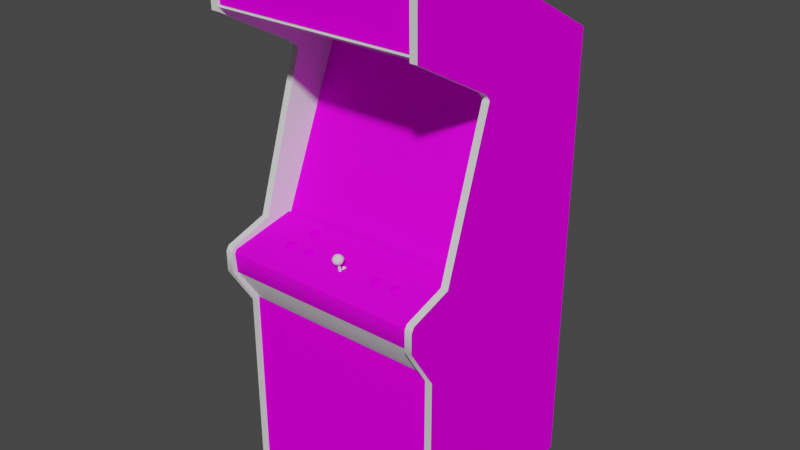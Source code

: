# Source: rainbow.blend  (saved by Blender 2.93.20; exported with 4.5.12 LTS)
import bpy
from mathutils import Matrix  # noqa: F401  (used for matrix-valued properties, if any)

bpy.ops.wm.read_factory_settings(use_empty=True)
scene = bpy.context.scene
scene.name = 'Scene'

# ---- images (referenced by path relative to the original .blend; pixels are not part of the script)
import os
ASSET_DIR = os.environ.get("B2B_ASSET_DIR", "")  # directory of the original .blend (textures are referenced by path, not embedded)
HERE = os.path.dirname(os.path.abspath(__file__))  # packed textures are extracted next to this script under _unpacked/

def load_image(name, relpath, width, height, colorspace="sRGB"):
    """Load a texture the original file referenced (path relative to the .blend, or extracted next to this script)."""
    p = next((c for c in (os.path.join(HERE, relpath), os.path.join(ASSET_DIR, relpath)) if relpath and os.path.exists(c)), "")
    if p:
        img = bpy.data.images.load(p, check_existing=True)
        img.name = name
    else:  # same state as the original file: an image datablock whose file is absent (Cycles renders it pink)
        img = bpy.data.images.new(name, width, height)
        img.source = "FILE"
        img.filepath = "//" + (relpath or name)
    img.colorspace_settings.name = colorspace
    return img
img_rainbowmarqueemap_tiff = load_image('rainbowmarqueemap.TIFF', 'rainbowmarqueemap.TIFF', 1024, 1024, 'sRGB')
img_rainbowmonitormap_tiff = load_image('rainbowmonitormap.TIFF', 'rainbowmonitormap.TIFF', 1024, 1024, 'sRGB')
img_rainbowbezelmap_tiff = load_image('rainbowbezelmap.TIFF', 'rainbowbezelmap.TIFF', 1024, 1024, 'sRGB')
img_rainbowbuttoncoloursmap_tiff = load_image('rainbowbuttoncoloursmap.TIFF', 'rainbowbuttoncoloursmap.TIFF', 1024, 1024, 'sRGB')
img_rainbowcoindoormap_tiff = load_image('rainbowcoindoormap.TIFF', 'rainbowcoindoormap.TIFF', 1024, 1024, 'sRGB')
img_rainbowcpomap_tiff = load_image('rainbowcpomap.TIFF', 'rainbowcpomap.TIFF', 1024, 1024, 'sRGB')
img_rainbowsideleftoutmap_tiff = load_image('rainbowsideleftoutmap.TIFF', 'rainbowsideleftoutmap.TIFF', 1024, 1024, 'sRGB')
img_rainbowsiderightoutmap_tiff = load_image('rainbowsiderightoutmap.TIFF', 'rainbowsiderightoutmap.TIFF', 1024, 1024, 'sRGB')

# ---- materials (node trees are filled in below, after node groups)
mat_rainbowmarqueeart = bpy.data.materials.new('rainbowmarqueeart')
mat_rainbowmarqueeart.use_transparent_shadow = False
mat_rainbowmarqueeart.roughness = 0.9623
mat_rainbowmarqueeart.specular_intensity = 0.0
mat_rainbowmonitorart = bpy.data.materials.new('rainbowmonitorart')
mat_rainbowmonitorart.use_transparent_shadow = False
mat_rainbowmonitorart.roughness = 0.8807
mat_rainbowmonitorart.specular_intensity = 0.0
mat_rainbowblack = bpy.data.materials.new('rainbowblack')
mat_rainbowblack.use_transparent_shadow = False
mat_rainbowblack.roughness = 0.8807
mat_rainbowblack.specular_intensity = 0.08627
mat_rainbowbezelart = bpy.data.materials.new('rainbowbezelart')
mat_rainbowbezelart.use_transparent_shadow = False
mat_rainbowbezelart.roughness = 0.8807
mat_rainbowbezelart.specular_intensity = 0.08627
mat_rainbowbuttoncolours = bpy.data.materials.new('rainbowbuttoncolours')
mat_rainbowbuttoncolours.use_transparent_shadow = False
mat_rainbowbuttoncolours.roughness = 0.8807
mat_rainbowbuttoncolours.specular_intensity = 0.0
mat_rainbowcoindoorart = bpy.data.materials.new('rainbowcoindoorart')
mat_rainbowcoindoorart.use_transparent_shadow = False
mat_rainbowcoindoorart.roughness = 0.8807
mat_rainbowcoindoorart.specular_intensity = 0.0
mat_rainbowcpoart = bpy.data.materials.new('rainbowcpoart')
mat_rainbowcpoart.use_transparent_shadow = False
mat_rainbowcpoart.roughness = 0.8807
mat_rainbowcpoart.specular_intensity = 0.08627
mat_rainbowbuttonred = bpy.data.materials.new('rainbowbuttonred')
mat_rainbowbuttonred.use_transparent_shadow = False
mat_rainbowbuttonred.roughness = 0.7934
mat_rainbowbuttonred.specular_intensity = 0.6275
mat_rainbowjoystickstemblack = bpy.data.materials.new('rainbowjoystickstemblack')
mat_rainbowjoystickstemblack.use_transparent_shadow = False
mat_rainbowjoystickstemblack.roughness = 0.7934
mat_rainbowjoystickstemblack.specular_intensity = 0.6275
mat_rainbowsideleftout = bpy.data.materials.new('rainbowsideleftout')
mat_rainbowsideleftout.use_transparent_shadow = False
mat_rainbowsideleftout.roughness = 0.8807
mat_rainbowsideleftout.specular_intensity = 0.0
mat_rainbowsideleftin = bpy.data.materials.new('rainbowsideleftin')
mat_rainbowsideleftin.use_transparent_shadow = False
mat_rainbowsideleftin.roughness = 0.8807
mat_rainbowsideleftin.specular_intensity = 0.08627
mat_rainbowtmoldleft = bpy.data.materials.new('rainbowtmoldleft')
mat_rainbowtmoldleft.use_transparent_shadow = False
mat_rainbowtmoldleft.roughness = 0.8807
mat_rainbowtmoldleft.specular_intensity = 0.6275
mat_rainbowsiderightin = bpy.data.materials.new('rainbowsiderightin')
mat_rainbowsiderightin.use_transparent_shadow = False
mat_rainbowsiderightin.roughness = 0.8807
mat_rainbowsiderightin.specular_intensity = 0.08627
mat_rainbowsiderightout = bpy.data.materials.new('rainbowsiderightout')
mat_rainbowsiderightout.use_transparent_shadow = False
mat_rainbowsiderightout.roughness = 0.8807
mat_rainbowsiderightout.specular_intensity = 0.0
mat_rainbowtmoldright = bpy.data.materials.new('rainbowtmoldright')
mat_rainbowtmoldright.use_transparent_shadow = False
mat_rainbowtmoldright.roughness = 0.8807
mat_rainbowtmoldright.specular_intensity = 0.6275

# ---- node groups
ng_auto_smooth = bpy.data.node_groups.new('Auto Smooth', 'GeometryNodeTree')
_s = ng_auto_smooth.interface.new_socket(name='Geometry', in_out='OUTPUT', socket_type='NodeSocketGeometry')
_s = ng_auto_smooth.interface.new_socket(name='Geometry', in_out='INPUT', socket_type='NodeSocketGeometry')
_s = ng_auto_smooth.interface.new_socket(name='Angle', in_out='INPUT', socket_type='NodeSocketFloat')
_s.subtype = 'ANGLE'
_s.min_value = 0.0
_s.max_value = 3.142
ng_auto_smooth.is_modifier = True
_N = ng_auto_smooth.nodes; _L = ng_auto_smooth.links
n0 = _N.new('NodeGroupOutput'); n0.name = 'Group Output'; n0.location = (480, -100)
n1 = _N.new('NodeGroupInput'); n1.name = 'Group Input'; n1.location = (-420, -300)
n2 = _N.new('NodeGroupInput'); n2.name = 'Group Input.001'; n2.location = (-60, -100)
n3 = _N.new('GeometryNodeSetShadeSmooth'); n3.name = 'Set Shade Smooth'; n3.location = (120, -100)
n3.domain = 'EDGE'
n4 = _N.new('GeometryNodeSetShadeSmooth'); n4.name = 'Set Shade Smooth.001'; n4.location = (300, -100)
n5 = _N.new('GeometryNodeInputMeshEdgeAngle'); n5.name = 'Edge Angle'; n5.location = (-420, -220)
n6 = _N.new('GeometryNodeInputEdgeSmooth'); n6.name = 'Is Edge Smooth'; n6.location = (-60, -160)
n7 = _N.new('GeometryNodeInputShadeSmooth'); n7.name = 'Is Face Smooth'; n7.location = (-240, -340)
n8 = _N.new('FunctionNodeBooleanMath'); n8.name = 'Boolean Math'; n8.location = (-60, -220)
n9 = _N.new('FunctionNodeCompare'); n9.name = 'Compare'; n9.location = (-240, -180)
n9.operation = 'LESS_EQUAL'
_L.new(n5.outputs[0], n9.inputs[0])
_L.new(n4.outputs[0], n0.inputs[0])
_L.new(n1.outputs[1], n9.inputs[1])
_L.new(n9.outputs[0], n8.inputs[0])
_L.new(n7.outputs[0], n8.inputs[1])
_L.new(n2.outputs[0], n3.inputs[0])
_L.new(n6.outputs[0], n3.inputs[1])
_L.new(n3.outputs[0], n4.inputs[0])
_L.new(n8.outputs[0], n3.inputs[2])
n0.is_active_output = True

# ---- material node trees
mat_rainbowmarqueeart.use_nodes = True; mat_rainbowmarqueeart.node_tree.nodes.clear()
_N = mat_rainbowmarqueeart.node_tree.nodes; _L = mat_rainbowmarqueeart.node_tree.links
n0 = _N.new('ShaderNodeBsdfPrincipled'); n0.name = 'Principled BSDF'; n0.location = (10, 300)
n0.distribution = 'GGX'
n0.subsurface_method = 'BURLEY'
n0.inputs[2].default_value = 0.9623
n0.inputs[3].default_value = 1.45
n0.inputs[13].default_value = 0.0
n0.inputs[27].default_value = (0.0, 0.0, 0.0, 1.0)
n0.inputs[28].default_value = 1.0
n1 = _N.new('ShaderNodeOutputMaterial'); n1.name = 'Material Output'; n1.location = (300, 300)
n2 = _N.new('ShaderNodeTexImage'); n2.name = 'Image Texture'; n2.location = (-300, 600)
n2.image = img_rainbowmarqueemap_tiff
_L.new(n0.outputs[0], n1.inputs[0])
_L.new(n2.outputs[0], n0.inputs[0])
n1.is_active_output = True
mat_rainbowmonitorart.use_nodes = True; mat_rainbowmonitorart.node_tree.nodes.clear()
_N = mat_rainbowmonitorart.node_tree.nodes; _L = mat_rainbowmonitorart.node_tree.links
n0 = _N.new('ShaderNodeBsdfPrincipled'); n0.name = 'Principled BSDF'; n0.location = (10, 300)
n0.distribution = 'GGX'
n0.subsurface_method = 'BURLEY'
n0.inputs[2].default_value = 0.8807
n0.inputs[3].default_value = 1.45
n0.inputs[13].default_value = 0.0
n0.inputs[27].default_value = (0.0, 0.0, 0.0, 1.0)
n0.inputs[28].default_value = 1.0
n1 = _N.new('ShaderNodeOutputMaterial'); n1.name = 'Material Output'; n1.location = (300, 300)
n2 = _N.new('ShaderNodeTexImage'); n2.name = 'Image Texture'; n2.location = (-300, 600)
n2.image = img_rainbowmonitormap_tiff
_L.new(n0.outputs[0], n1.inputs[0])
_L.new(n2.outputs[0], n0.inputs[0])
n1.is_active_output = True
mat_rainbowblack.use_nodes = True; mat_rainbowblack.node_tree.nodes.clear()
_N = mat_rainbowblack.node_tree.nodes; _L = mat_rainbowblack.node_tree.links
n0 = _N.new('ShaderNodeBsdfPrincipled'); n0.name = 'Principled BSDF'; n0.location = (10, 300)
n0.distribution = 'GGX'
n0.subsurface_method = 'BURLEY'
n0.inputs[2].default_value = 0.8807
n0.inputs[3].default_value = 1.45
n0.inputs[13].default_value = 0.08627
n0.inputs[27].default_value = (0.0, 0.0, 0.0, 1.0)
n0.inputs[28].default_value = 1.0
n1 = _N.new('ShaderNodeOutputMaterial'); n1.name = 'Material Output'; n1.location = (300, 300)
_L.new(n0.outputs[0], n1.inputs[0])
n1.is_active_output = True
mat_rainbowbezelart.use_nodes = True; mat_rainbowbezelart.node_tree.nodes.clear()
_N = mat_rainbowbezelart.node_tree.nodes; _L = mat_rainbowbezelart.node_tree.links
n0 = _N.new('ShaderNodeBsdfPrincipled'); n0.name = 'Principled BSDF'; n0.location = (10, 300)
n0.distribution = 'GGX'
n0.subsurface_method = 'BURLEY'
n0.inputs[2].default_value = 0.8807
n0.inputs[3].default_value = 1.45
n0.inputs[13].default_value = 0.08627
n0.inputs[27].default_value = (0.0, 0.0, 0.0, 1.0)
n0.inputs[28].default_value = 1.0
n1 = _N.new('ShaderNodeOutputMaterial'); n1.name = 'Material Output'; n1.location = (300, 300)
n2 = _N.new('ShaderNodeTexImage'); n2.name = 'Image Texture'; n2.location = (-300, 600)
n2.image = img_rainbowbezelmap_tiff
_L.new(n0.outputs[0], n1.inputs[0])
_L.new(n2.outputs[0], n0.inputs[0])
n1.is_active_output = True
mat_rainbowbuttoncolours.use_nodes = True; mat_rainbowbuttoncolours.node_tree.nodes.clear()
_N = mat_rainbowbuttoncolours.node_tree.nodes; _L = mat_rainbowbuttoncolours.node_tree.links
n0 = _N.new('ShaderNodeBsdfPrincipled'); n0.name = 'Principled BSDF'; n0.location = (10, 300)
n0.distribution = 'GGX'
n0.subsurface_method = 'BURLEY'
n0.inputs[2].default_value = 0.8807
n0.inputs[3].default_value = 1.45
n0.inputs[13].default_value = 0.0
n0.inputs[27].default_value = (0.0, 0.0, 0.0, 1.0)
n0.inputs[28].default_value = 1.0
n1 = _N.new('ShaderNodeOutputMaterial'); n1.name = 'Material Output'; n1.location = (300, 300)
n2 = _N.new('ShaderNodeTexImage'); n2.name = 'Image Texture'; n2.location = (-300, 600)
n2.image = img_rainbowbuttoncoloursmap_tiff
_L.new(n0.outputs[0], n1.inputs[0])
_L.new(n2.outputs[0], n0.inputs[0])
n1.is_active_output = True
mat_rainbowcoindoorart.use_nodes = True; mat_rainbowcoindoorart.node_tree.nodes.clear()
_N = mat_rainbowcoindoorart.node_tree.nodes; _L = mat_rainbowcoindoorart.node_tree.links
n0 = _N.new('ShaderNodeBsdfPrincipled'); n0.name = 'Principled BSDF'; n0.location = (10, 300)
n0.distribution = 'GGX'
n0.subsurface_method = 'BURLEY'
n0.inputs[2].default_value = 0.8807
n0.inputs[3].default_value = 1.45
n0.inputs[13].default_value = 0.0
n0.inputs[27].default_value = (0.0, 0.0, 0.0, 1.0)
n0.inputs[28].default_value = 1.0
n1 = _N.new('ShaderNodeOutputMaterial'); n1.name = 'Material Output'; n1.location = (300, 300)
n2 = _N.new('ShaderNodeTexImage'); n2.name = 'Image Texture'; n2.location = (-300, 600)
n2.image = img_rainbowcoindoormap_tiff
_L.new(n0.outputs[0], n1.inputs[0])
_L.new(n2.outputs[0], n0.inputs[0])
n1.is_active_output = True
mat_rainbowcpoart.use_nodes = True; mat_rainbowcpoart.node_tree.nodes.clear()
_N = mat_rainbowcpoart.node_tree.nodes; _L = mat_rainbowcpoart.node_tree.links
n0 = _N.new('ShaderNodeBsdfPrincipled'); n0.name = 'Principled BSDF'; n0.location = (10, 300)
n0.distribution = 'GGX'
n0.subsurface_method = 'BURLEY'
n0.inputs[2].default_value = 0.8807
n0.inputs[3].default_value = 1.45
n0.inputs[13].default_value = 0.08627
n0.inputs[27].default_value = (0.0, 0.0, 0.0, 1.0)
n0.inputs[28].default_value = 1.0
n1 = _N.new('ShaderNodeOutputMaterial'); n1.name = 'Material Output'; n1.location = (300, 300)
n2 = _N.new('ShaderNodeTexImage'); n2.name = 'Image Texture'; n2.location = (-300, 600)
n2.image = img_rainbowcpomap_tiff
_L.new(n0.outputs[0], n1.inputs[0])
_L.new(n2.outputs[0], n0.inputs[0])
n1.is_active_output = True
mat_rainbowbuttonred.use_nodes = True; mat_rainbowbuttonred.node_tree.nodes.clear()
_N = mat_rainbowbuttonred.node_tree.nodes; _L = mat_rainbowbuttonred.node_tree.links
n0 = _N.new('ShaderNodeBsdfPrincipled'); n0.name = 'Principled BSDF'; n0.location = (10, 300)
n0.distribution = 'GGX'
n0.subsurface_method = 'BURLEY'
n0.inputs[2].default_value = 0.7934
n0.inputs[3].default_value = 1.45
n0.inputs[13].default_value = 0.6275
n0.inputs[27].default_value = (0.0, 0.0, 0.0, 1.0)
n0.inputs[28].default_value = 1.0
n1 = _N.new('ShaderNodeOutputMaterial'); n1.name = 'Material Output'; n1.location = (300, 300)
_L.new(n0.outputs[0], n1.inputs[0])
n1.is_active_output = True
mat_rainbowjoystickstemblack.use_nodes = True; mat_rainbowjoystickstemblack.node_tree.nodes.clear()
_N = mat_rainbowjoystickstemblack.node_tree.nodes; _L = mat_rainbowjoystickstemblack.node_tree.links
n0 = _N.new('ShaderNodeBsdfPrincipled'); n0.name = 'Principled BSDF'; n0.location = (10, 300)
n0.distribution = 'GGX'
n0.subsurface_method = 'BURLEY'
n0.inputs[2].default_value = 0.7934
n0.inputs[3].default_value = 1.45
n0.inputs[13].default_value = 0.6275
n0.inputs[27].default_value = (0.0, 0.0, 0.0, 1.0)
n0.inputs[28].default_value = 1.0
n1 = _N.new('ShaderNodeOutputMaterial'); n1.name = 'Material Output'; n1.location = (300, 300)
_L.new(n0.outputs[0], n1.inputs[0])
n1.is_active_output = True
mat_rainbowsideleftout.use_nodes = True; mat_rainbowsideleftout.node_tree.nodes.clear()
_N = mat_rainbowsideleftout.node_tree.nodes; _L = mat_rainbowsideleftout.node_tree.links
n0 = _N.new('ShaderNodeBsdfPrincipled'); n0.name = 'Principled BSDF'; n0.location = (10, 300)
n0.distribution = 'GGX'
n0.subsurface_method = 'BURLEY'
n0.inputs[2].default_value = 0.8807
n0.inputs[3].default_value = 1.45
n0.inputs[13].default_value = 0.0
n0.inputs[27].default_value = (0.0, 0.0, 0.0, 1.0)
n0.inputs[28].default_value = 1.0
n1 = _N.new('ShaderNodeOutputMaterial'); n1.name = 'Material Output'; n1.location = (300, 300)
n2 = _N.new('ShaderNodeTexImage'); n2.name = 'Image Texture'; n2.location = (-300, 600)
n2.image = img_rainbowsideleftoutmap_tiff
_L.new(n0.outputs[0], n1.inputs[0])
_L.new(n2.outputs[0], n0.inputs[0])
n1.is_active_output = True
mat_rainbowsideleftin.use_nodes = True; mat_rainbowsideleftin.node_tree.nodes.clear()
_N = mat_rainbowsideleftin.node_tree.nodes; _L = mat_rainbowsideleftin.node_tree.links
n0 = _N.new('ShaderNodeBsdfPrincipled'); n0.name = 'Principled BSDF'; n0.location = (10, 300)
n0.distribution = 'GGX'
n0.subsurface_method = 'BURLEY'
n0.inputs[2].default_value = 0.8807
n0.inputs[3].default_value = 1.45
n0.inputs[13].default_value = 0.08627
n0.inputs[27].default_value = (0.0, 0.0, 0.0, 1.0)
n0.inputs[28].default_value = 1.0
n1 = _N.new('ShaderNodeOutputMaterial'); n1.name = 'Material Output'; n1.location = (300, 300)
_L.new(n0.outputs[0], n1.inputs[0])
n1.is_active_output = True
mat_rainbowtmoldleft.use_nodes = True; mat_rainbowtmoldleft.node_tree.nodes.clear()
_N = mat_rainbowtmoldleft.node_tree.nodes; _L = mat_rainbowtmoldleft.node_tree.links
n0 = _N.new('ShaderNodeBsdfPrincipled'); n0.name = 'Principled BSDF'; n0.location = (10, 300)
n0.distribution = 'GGX'
n0.subsurface_method = 'BURLEY'
n0.inputs[2].default_value = 0.8807
n0.inputs[3].default_value = 1.45
n0.inputs[13].default_value = 0.6275
n0.inputs[27].default_value = (0.0, 0.0, 0.0, 1.0)
n0.inputs[28].default_value = 1.0
n1 = _N.new('ShaderNodeOutputMaterial'); n1.name = 'Material Output'; n1.location = (300, 300)
_L.new(n0.outputs[0], n1.inputs[0])
n1.is_active_output = True
mat_rainbowsiderightin.use_nodes = True; mat_rainbowsiderightin.node_tree.nodes.clear()
_N = mat_rainbowsiderightin.node_tree.nodes; _L = mat_rainbowsiderightin.node_tree.links
n0 = _N.new('ShaderNodeBsdfPrincipled'); n0.name = 'Principled BSDF'; n0.location = (10, 300)
n0.distribution = 'GGX'
n0.subsurface_method = 'BURLEY'
n0.inputs[2].default_value = 0.8807
n0.inputs[3].default_value = 1.45
n0.inputs[13].default_value = 0.08627
n0.inputs[27].default_value = (0.0, 0.0, 0.0, 1.0)
n0.inputs[28].default_value = 1.0
n1 = _N.new('ShaderNodeOutputMaterial'); n1.name = 'Material Output'; n1.location = (300, 300)
_L.new(n0.outputs[0], n1.inputs[0])
n1.is_active_output = True
mat_rainbowsiderightout.use_nodes = True; mat_rainbowsiderightout.node_tree.nodes.clear()
_N = mat_rainbowsiderightout.node_tree.nodes; _L = mat_rainbowsiderightout.node_tree.links
n0 = _N.new('ShaderNodeBsdfPrincipled'); n0.name = 'Principled BSDF'; n0.location = (10, 300)
n0.distribution = 'GGX'
n0.subsurface_method = 'BURLEY'
n0.inputs[2].default_value = 0.8807
n0.inputs[3].default_value = 1.45
n0.inputs[13].default_value = 0.0
n0.inputs[27].default_value = (0.0, 0.0, 0.0, 1.0)
n0.inputs[28].default_value = 1.0
n1 = _N.new('ShaderNodeOutputMaterial'); n1.name = 'Material Output'; n1.location = (300, 300)
n2 = _N.new('ShaderNodeTexImage'); n2.name = 'Image Texture'; n2.location = (-300, 600)
n2.image = img_rainbowsiderightoutmap_tiff
_L.new(n0.outputs[0], n1.inputs[0])
_L.new(n2.outputs[0], n0.inputs[0])
n1.is_active_output = True
mat_rainbowtmoldright.use_nodes = True; mat_rainbowtmoldright.node_tree.nodes.clear()
_N = mat_rainbowtmoldright.node_tree.nodes; _L = mat_rainbowtmoldright.node_tree.links
n0 = _N.new('ShaderNodeBsdfPrincipled'); n0.name = 'Principled BSDF'; n0.location = (10, 300)
n0.distribution = 'GGX'
n0.subsurface_method = 'BURLEY'
n0.inputs[2].default_value = 0.8807
n0.inputs[3].default_value = 1.45
n0.inputs[13].default_value = 0.6275
n0.inputs[27].default_value = (0.0, 0.0, 0.0, 1.0)
n0.inputs[28].default_value = 1.0
n1 = _N.new('ShaderNodeOutputMaterial'); n1.name = 'Material Output'; n1.location = (300, 300)
_L.new(n0.outputs[0], n1.inputs[0])
n1.is_active_output = True

# ---- world
world_world = bpy.data.worlds.new('World'); scene.world = world_world
world_world.use_nodes = True; world_world.node_tree.nodes.clear()
_N = world_world.node_tree.nodes; _L = world_world.node_tree.links
n0 = _N.new('ShaderNodeOutputWorld'); n0.name = 'World Output'; n0.location = (300, 300)
n1 = _N.new('ShaderNodeBackground'); n1.name = 'Background'; n1.location = (10, 300)
n1.inputs[0].default_value = (0.05088, 0.05088, 0.05088, 1.0)
_L.new(n1.outputs[0], n0.inputs[0])
n0.is_active_output = True
world_world.color = (0.05088, 0.05088, 0.05088)
world_world.use_sun_shadow = False
world_world.sun_shadow_jitter_overblur = 0.0

# ---- meshes
me_rainbow = bpy.data.meshes.new('rainbow')
me_rainbow.from_pydata([(0.348, 0.6164, 0.1638), (0.348, 0.7894, 0.1632), (-0.327, 0.6164, 0.1638), (-0.327, 0.7894, 0.1632), (0.003764, 0.08807, -0.1518), (0.00318, 0.1857, -0.1909), (-0.1511, 0.1822, -0.1991), (0.003764, 0.1845, -0.1921), (-0.1505, 0.1816, -0.2003), (-0.1488, 0.2763, -0.2417), (0.161, 0.1839, -0.195), (0.004348, 0.2803, -0.2353), (0.1598, 0.08807, -0.1541), (0.161, 0.1839, -0.1938), (-0.1494, 0.2768, -0.2406), (0.1598, 0.08807, -0.1553), (0.004348, 0.08749, -0.1529), (-0.1488, 0.08574, -0.1605), (-0.1494, 0.08632, -0.1593), (0.1598, 0.2786, -0.2365), (0.1598, 0.2792, -0.2353), (0.003764, 0.2809, -0.2342), (0.004933, 0.3388, -0.2616), (0.2539, 0.2751, -0.2377), (0.258, 0.1827, -0.1973), (-0.2405, 0.08574, -0.1664), (-0.2446, 0.1792, -0.2055), (-0.2452, 0.1792, -0.2055), (-0.2411, 0.08632, -0.1664), (0.2416, 0.3277, -0.2599), (0.1563, 0.3359, -0.2622), (0.004933, 0.02788, -0.1295), (0.004933, 0.3382, -0.2622), (0.1563, 0.03022, -0.1313), (0.004933, 0.02788, -0.1301), (0.2539, 0.2757, -0.2371), (0.2539, 0.08924, -0.1582), (-0.2405, 0.2716, -0.2458), (-0.1447, 0.3335, -0.2669), (0.1563, 0.3359, -0.2616), (0.2416, 0.3277, -0.2605), (-0.1447, 0.02788, -0.1366), (0.2539, 0.08983, -0.1582), (0.2416, 0.03665, -0.1366), (0.2416, 0.03665, -0.136), (0.1563, 0.02963, -0.1319), (-0.2411, 0.2722, -0.2453), (-0.2282, 0.3242, -0.268), (-0.2282, 0.03372, -0.1442), (-0.3264, -0.9913, -0.5725), (0.3486, -0.9913, -0.5725), (0.3486, 0.8034, -0.04013), (0.3486, 0.51, -0.5725), (-0.3264, 0.51, -0.5725), (-0.3264, 0.8034, -0.04013), (-0.3264, 0.8051, 0.1662), (0.3486, 0.7859, 0.165), (-0.3264, 0.7952, 0.1726), (-0.3264, 0.7859, 0.165), (0.3486, 0.7952, 0.1726), (0.3486, 0.8051, 0.1662), (-0.3276, -0.1059, -0.06117), (0.348, -0.1059, -0.06117), (0.348, 0.4563, -0.299), (-0.3276, 0.4563, -0.299), (-0.1739, -0.09894, -0.01792), (-0.1704, -0.09835, -0.01968), (-0.171, -0.1001, -0.02552), (-0.185, -0.1024, -0.01442), (-0.1862, -0.1036, -0.008571), (-0.1803, -0.1007, -0.007987), (-0.1651, -0.1071, 0.008961), (-0.1593, -0.1065, 0.006623), (-0.1622, -0.1024, 0.002532), (-0.1739, -0.1024, 0.002532), (-0.1774, -0.1019, -0.0003898), (-0.1821, -0.1059, 0.003117), (-0.1499, -0.1036, -0.008571), (-0.1511, -0.1024, -0.01442), (-0.1569, -0.1001, -0.01208), (-0.1587, -0.1019, -0.0003898), (-0.1593, -0.1007, -0.02377), (-0.1651, -0.1001, -0.02552), (-0.1663, -0.09835, -0.01968), (-0.1587, -0.09894, -0.01558), (-0.1739, -0.09543, -0.01734), (-0.1792, -0.1013, -0.003896), (-0.185, -0.1048, -0.002143), (-0.1768, -0.1007, -0.02377), (-0.1546, -0.1059, 0.003117), (-0.1511, -0.1048, -0.002143), (-0.1569, -0.1013, -0.003896), (-0.1768, -0.1065, 0.006623), (-0.171, -0.1071, 0.008961), (-0.1704, -0.103, 0.003701), (-0.1587, -0.09894, 0.0001946), (-0.1704, -0.09543, -0.01909), (-0.1739, -0.09952, 0.003117), (-0.1792, -0.0966, -0.01149), (-0.1774, -0.09894, -0.01558), (-0.1774, -0.09894, 0.0001946), (-0.1564, -0.1007, -0.007987), (-0.1564, -0.09718, -0.007403), (-0.1792, -0.1001, -0.01208), (-0.1821, -0.1013, -0.01968), (-0.1622, -0.09894, -0.01792), (-0.1663, -0.09543, -0.01909), (-0.1663, -0.103, 0.003701), (-0.1704, -0.09952, 0.004285), (-0.1663, -0.09952, 0.004285), (-0.1792, -0.09835, -0.003312), (-0.1622, -0.09543, -0.01734), (-0.1587, -0.09601, -0.015), (-0.1546, -0.1013, -0.01968), (-0.1622, -0.09952, 0.003117), (-0.1774, -0.09601, -0.015), (-0.1803, -0.09718, -0.007403), (-0.1569, -0.09835, -0.003312), (-0.1569, -0.0966, -0.01149), (-0.2014, -0.1112, 0.0674), (-0.1961, -0.1141, 0.08201), (-0.2014, -0.113, 0.07558), (-0.1809, -0.1153, 0.05513), (-0.1868, -0.1153, 0.05279), (-0.1879, -0.113, 0.05922), (-0.1762, -0.1206, 0.08143), (-0.1733, -0.1194, 0.07617), (-0.1786, -0.1165, 0.075), (-0.192, -0.113, 0.05922), (-0.2014, -0.1165, 0.075), (-0.2019, -0.1153, 0.07091), (-0.2078, -0.1182, 0.07032), (-0.1809, -0.1141, 0.06331), (-0.1786, -0.1147, 0.06682), (-0.1733, -0.1171, 0.06448), (-0.1879, -0.11, 0.0598), (-0.199, -0.1211, 0.08552), (-0.1932, -0.1217, 0.08786), (-0.192, -0.1176, 0.0826), (-0.1838, -0.1176, 0.08143), (-0.1879, -0.1176, 0.0826), (-0.1868, -0.1217, 0.08786), (-0.1932, -0.1153, 0.05279), (-0.199, -0.1153, 0.05513), (-0.1961, -0.1135, 0.06097), (-0.2066, -0.1194, 0.07617), (-0.1961, -0.1176, 0.08143), (-0.199, -0.1171, 0.0785), (-0.2037, -0.1206, 0.08143), (-0.1721, -0.1182, 0.07032), (-0.178, -0.1153, 0.07091), (-0.1809, -0.1135, 0.07909), (-0.199, -0.1141, 0.06331), (-0.2019, -0.1124, 0.07149), (-0.2014, -0.1147, 0.06682), (-0.2037, -0.1165, 0.05922), (-0.2066, -0.1171, 0.06448), (-0.1809, -0.1211, 0.08552), (-0.192, -0.11, 0.0598), (-0.199, -0.1106, 0.06389), (-0.1961, -0.11, 0.06156), (-0.178, -0.1124, 0.07149), (-0.192, -0.1147, 0.08318), (-0.1879, -0.1147, 0.08318), (-0.1762, -0.1165, 0.05922), (-0.1838, -0.1135, 0.06097), (-0.1809, -0.1171, 0.0785), (-0.1809, -0.1106, 0.06389), (-0.1786, -0.1112, 0.0674), (-0.1786, -0.113, 0.07558), (-0.199, -0.1135, 0.07909), (-0.1838, -0.11, 0.06156), (-0.1838, -0.1141, 0.08201), (-0.1295, -0.1206, 0.08143), (-0.1248, -0.1211, 0.08552), (-0.1219, -0.1176, 0.08143), (-0.1044, -0.1165, 0.075), (-0.1067, -0.1171, 0.0785), (-0.102, -0.1206, 0.08143), (-0.1248, -0.1141, 0.06331), (-0.1219, -0.1135, 0.06097), (-0.1248, -0.1153, 0.05513), (-0.102, -0.1165, 0.05922), (-0.1067, -0.1153, 0.05513), (-0.1096, -0.1135, 0.06097), (-0.1248, -0.1171, 0.0785), (-0.1295, -0.1165, 0.05922), (-0.1324, -0.1171, 0.06448), (-0.1271, -0.1147, 0.06682), (-0.1067, -0.1141, 0.06331), (-0.1044, -0.1147, 0.06682), (-0.09909, -0.1171, 0.06448), (-0.09909, -0.1194, 0.07617), (-0.119, -0.1153, 0.05279), (-0.119, -0.1217, 0.08786), (-0.1125, -0.1217, 0.08786), (-0.1137, -0.1176, 0.0826), (-0.1096, -0.1176, 0.08143), (-0.1271, -0.1165, 0.075), (-0.1277, -0.1153, 0.07091), (-0.1336, -0.1182, 0.07032), (-0.1178, -0.113, 0.05922), (-0.1137, -0.113, 0.05922), (-0.1125, -0.1153, 0.05279), (-0.1219, -0.11, 0.06156), (-0.09792, -0.1182, 0.07032), (-0.1324, -0.1194, 0.07617), (-0.1067, -0.1106, 0.06389), (-0.1038, -0.1124, 0.07149), (-0.1044, -0.113, 0.07558), (-0.1178, -0.11, 0.0598), (-0.1096, -0.11, 0.06156), (-0.1178, -0.1147, 0.08318), (-0.1219, -0.1141, 0.08201), (-0.1271, -0.113, 0.07558), (-0.1271, -0.1112, 0.0674), (-0.1067, -0.1135, 0.07909), (-0.1248, -0.1135, 0.07909), (-0.1067, -0.1211, 0.08552), (-0.1038, -0.1153, 0.07091), (-0.1178, -0.1176, 0.0826), (-0.1137, -0.1147, 0.08318), (-0.1044, -0.1112, 0.0674), (-0.1137, -0.11, 0.0598), (-0.1277, -0.1124, 0.07149), (-0.1096, -0.1141, 0.08201), (-0.1248, -0.1106, 0.06389), (0.1393, -0.1124, 0.07091), (0.1598, -0.1141, 0.0826), (0.1528, -0.1106, 0.06331), (0.154, -0.1223, 0.09078), (0.1598, -0.1223, 0.08902), (0.1569, -0.1182, 0.08435), (0.1686, -0.1194, 0.07383), (0.1674, -0.1182, 0.0674), (0.1621, -0.1153, 0.07032), (0.1528, -0.1182, 0.0861), (0.1335, -0.1206, 0.07967), (0.137, -0.1211, 0.08493), (0.1417, -0.1176, 0.08201), (0.1388, -0.1159, 0.07441), (0.1393, -0.1153, 0.07032), (0.1335, -0.1182, 0.0674), (0.154, -0.1159, 0.0563), (0.1475, -0.1159, 0.0563), (0.1487, -0.1141, 0.06273), (0.1528, -0.1141, 0.06273), (0.1598, -0.1147, 0.06682), (0.1329, -0.1194, 0.07383), (0.1393, -0.1171, 0.0785), (0.1627, -0.1159, 0.07441), (0.1621, -0.1171, 0.0785), (0.1674, -0.1206, 0.07967), (0.1569, -0.1147, 0.08493), (0.1446, -0.1147, 0.08493), (0.1417, -0.1141, 0.0826), (0.1645, -0.1211, 0.08493), (0.1417, -0.1223, 0.08902), (0.1475, -0.1223, 0.09078), (0.1487, -0.1182, 0.0861), (0.1645, -0.1171, 0.06214), (0.1598, -0.1165, 0.05864), (0.1569, -0.1141, 0.06389), (0.1417, -0.1165, 0.05864), (0.137, -0.1171, 0.06214), (0.1417, -0.1147, 0.06682), (0.1388, -0.113, 0.075), (0.1621, -0.1124, 0.07091), (0.1446, -0.1141, 0.06389), (0.1446, -0.1182, 0.08435), (0.1621, -0.1135, 0.07909), (0.1627, -0.113, 0.075), (0.1569, -0.1112, 0.06448), (0.1598, -0.1118, 0.0674), (0.1528, -0.1153, 0.08669), (0.1598, -0.1176, 0.08201), (0.1393, -0.1135, 0.07909), (0.1446, -0.1112, 0.06448), (0.1487, -0.1153, 0.08669), (0.1417, -0.1118, 0.0674), (0.1487, -0.1106, 0.06331), (0.2071, -0.1124, 0.07091), (0.2206, -0.1106, 0.06331), (0.227, -0.1223, 0.08902), (0.2317, -0.1211, 0.08493), (0.2276, -0.1176, 0.08201), (0.2276, -0.1147, 0.06682), (0.2293, -0.1153, 0.07032), (0.2352, -0.1182, 0.0674), (0.2153, -0.1159, 0.0563), (0.2095, -0.1165, 0.05864), (0.2124, -0.1141, 0.06389), (0.2071, -0.1171, 0.0785), (0.206, -0.1165, 0.07441), (0.2001, -0.1194, 0.07383), (0.2159, -0.1182, 0.0861), (0.2124, -0.1182, 0.08435), (0.2095, -0.1223, 0.08902), (0.2013, -0.1206, 0.07967), (0.2317, -0.1171, 0.06214), (0.227, -0.1165, 0.05864), (0.2241, -0.1141, 0.06389), (0.2206, -0.1141, 0.06273), (0.2241, -0.1182, 0.08435), (0.2153, -0.1223, 0.09078), (0.2352, -0.1206, 0.07967), (0.2364, -0.1194, 0.07383), (0.2305, -0.1165, 0.07441), (0.2276, -0.1118, 0.0674), (0.2071, -0.1153, 0.07032), (0.2089, -0.1147, 0.06682), (0.2042, -0.1171, 0.06214), (0.2124, -0.1112, 0.06448), (0.2159, -0.1141, 0.06273), (0.2013, -0.1182, 0.0674), (0.2276, -0.1147, 0.0826), (0.2305, -0.113, 0.075), (0.2293, -0.1171, 0.0785), (0.2071, -0.1135, 0.07909), (0.2124, -0.1147, 0.08493), (0.2241, -0.1147, 0.08493), (0.2042, -0.1211, 0.08493), (0.2212, -0.1159, 0.0563), (0.2212, -0.1223, 0.09078), (0.2089, -0.1176, 0.08201), (0.2206, -0.1182, 0.0861), (0.2241, -0.1112, 0.06448), (0.2293, -0.1124, 0.07091), (0.2206, -0.1153, 0.08669), (0.2159, -0.1153, 0.08669), (0.2089, -0.1147, 0.0826), (0.2159, -0.1106, 0.06331), (0.2089, -0.1118, 0.0674), (0.206, -0.113, 0.075), (0.2293, -0.1135, 0.07909), (0.3486, -0.9843, -0.5503), (0.3486, 0.4977, -0.5503), (-0.3264, 0.4977, -0.5503), (-0.3264, -0.9843, -0.5503), (-0.3264, 0.7847, -0.0337), (0.3486, 0.7847, -0.0337), (-0.3264, 0.7975, 0.1603), (0.3486, 0.7975, 0.1603), (0.348, -0.9872, 0.0937), (0.348, -0.3391, 0.0937), (-0.327, -0.3391, 0.0937), (-0.327, -0.9872, 0.0937), (0.3486, -0.09484, -0.05532), (-0.3264, -0.09484, -0.05532), (0.3486, -0.1375, 0.1708), (0.3486, -0.2158, 0.1732), (-0.3264, -0.1375, 0.1708), (-0.3264, -0.1504, 0.1784), (0.3486, -0.1504, 0.1784), (0.3486, -0.3438, 0.08786), (-0.3264, -0.2158, 0.1732), (-0.3264, -0.3438, 0.08786), (0.0324, -0.06913, 0.08961), (0.02363, -0.06855, 0.0861), (0.02363, -0.06621, 0.09253), (0.01487, -0.06913, 0.08961), (0.01078, -0.07088, 0.09837), (0.01662, -0.06738, 0.09896), (0.01896, -0.06679, 0.09428), (0.01487, -0.07264, 0.1071), (0.02363, -0.07322, 0.1106), (0.02363, -0.06855, 0.1054), (0.03123, -0.07088, 0.106), (0.03591, -0.07088, 0.09837), (0.03006, -0.06738, 0.09896), (0.02656, -0.06738, 0.1025), (0.02597, -0.06621, 0.09896), (0.02539, -0.06621, 0.1007), (0.02188, -0.06621, 0.1007), (0.02363, -0.06621, 0.1013), (0.02539, -0.06562, 0.09779), (0.02363, -0.06562, 0.09721), (0.0213, -0.06621, 0.09896), (0.02363, -0.06562, 0.09954), (0.02188, -0.06562, 0.09779), (0.01195, -0.09192, 0.106), (0.02363, -0.09309, 0.1101), (0.02363, -0.08608, 0.1142), (0.03591, -0.08958, 0.1077), (0.04175, -0.08257, 0.09604), (0.03591, -0.08199, 0.1089), (0.007855, -0.09017, 0.09487), (0.01195, -0.08783, 0.08376), (0.03006, -0.09543, 0.08669), (0.02363, -0.08666, 0.07909), (0.03474, -0.08783, 0.08376), (0.01896, -0.06855, 0.1036), (0.02831, -0.06679, 0.09428), (0.03415, -0.07556, 0.1083), (0.0137, -0.0966, 0.0937), (0.03941, -0.09017, 0.09487), (0.03006, -0.09777, 0.1001), (0.03298, -0.09543, 0.1031), (0.02656, -0.09601, 0.09019), (0.02363, -0.09601, 0.08902), (0.02363, -0.09484, 0.08376), (0.04, -0.07556, 0.09721), (0.03532, -0.07322, 0.0861), (0.01662, -0.09777, 0.1001), (0.03649, -0.08023, 0.08318), (0.02363, -0.07264, 0.08143), (0.004933, -0.08257, 0.09604), (0.01195, -0.07731, 0.1089), (0.00727, -0.07556, 0.09721), (0.01078, -0.08023, 0.08318), (0.01195, -0.07322, 0.0861), (0.02363, -0.07907, 0.07792), (0.01078, -0.08491, 0.1089), (0.02363, -0.07848, 0.1136), (0.03298, -0.0966, 0.0937), (0.02363, -0.09835, 0.1031), (0.01662, -0.09543, 0.08669), (0.02013, -0.09601, 0.09019), (0.03941, -0.1194, 0.07325), (0.02363, -0.1176, 0.06682), (0.02363, -0.1211, 0.08435), (0.01896, -0.1223, 0.08844), (0.02013, -0.09718, 0.09662), (0.01896, -0.0966, 0.0937), (0.02656, -0.1217, 0.08552), (0.02363, -0.1264, 0.1106), (0.03941, -0.1252, 0.1042), (0.0008419, -0.1223, 0.08844), (0.007855, -0.1252, 0.1042), (0.02013, -0.1229, 0.09195), (0.02656, -0.09718, 0.09662), (0.02363, -0.09777, 0.09779), (0.007855, -0.1194, 0.07325), (0.04584, -0.1223, 0.08844), (0.02831, -0.1223, 0.08844), (0.02363, -0.1229, 0.09312), (0.02656, -0.1229, 0.09195), (0.02013, -0.1217, 0.08552), (0.02831, -0.0966, 0.0937), (0.3497, 0.4545, -0.2973), (-0.3253, 0.4545, -0.2973), (0.3497, 0.6029, 0.1638), (0.3497, 0.6111, 0.1708), (-0.3253, 0.6187, 0.141), (-0.3253, 0.6111, 0.1708), (0.3497, 0.6187, 0.141), (-0.3253, 0.6029, 0.1638), (-0.3498, 0.8104, -0.04948), (-0.3258, -0.9902, -0.5801), (-0.3258, 0.8104, -0.04948), (-0.3258, -0.9896, 0.09896), (-0.3258, 0.5164, -0.5819), (-0.3258, -0.1434, 0.1901), (-0.3258, 0.4428, -0.1126), (-0.3498, 0.5983, 0.1738), (-0.3498, 0.4206, -0.129), (-0.3498, -0.08199, 0.03467), (-0.3258, -0.08199, 0.03467), (-0.3498, -0.9902, -0.5801), (-0.3498, 0.5164, -0.5819), (-0.3258, -0.2123, 0.1901), (-0.3498, -0.2123, 0.1901), (-0.3498, -0.3549, 0.09896), (-0.3258, -0.3549, 0.09896), (-0.3258, 0.5983, 0.1738), (-0.3498, -0.9896, 0.09896), (-0.3498, 0.8133, 0.1761), (-0.3258, 0.8133, 0.1761), (-0.3258, 0.4206, -0.129), (-0.3498, -0.1276, 0.1802), (-0.3498, -0.1434, 0.1901), (-0.3498, 0.4428, -0.1126), (-0.3258, -0.1276, 0.1802), (0.3497, 0.4206, -0.129), (0.3497, -0.08199, 0.03467), (0.3497, -0.9902, -0.5801), (0.3497, 0.4428, -0.1126), (0.3497, 0.8104, -0.04948), (0.3497, -0.9896, 0.09896), (0.3497, 0.8133, 0.1761), (0.3737, -0.9902, -0.5801), (0.3737, 0.8104, -0.04948), (0.3737, 0.4206, -0.129), (0.3737, -0.08199, 0.03467), (0.3737, -0.1276, 0.1802), (0.3497, -0.1276, 0.1802), (0.3497, -0.1434, 0.1901), (0.3737, -0.2123, 0.1901), (0.3737, 0.5164, -0.5819), (0.3497, 0.5164, -0.5819), (0.3497, -0.2123, 0.1901), (0.3737, -0.3549, 0.09896), (0.3497, -0.3549, 0.09896), (0.3737, 0.4428, -0.1126), (0.3497, 0.5983, 0.1738), (0.3737, -0.9896, 0.09896), (0.3737, 0.5983, 0.1738), (0.3737, 0.8133, 0.1761), (0.3737, -0.1434, 0.1901)], [], [(447, 466, 467, 449), (8, 7, 16, 17), (39, 29, 40, 30), (15, 16, 7, 10), (11, 19, 10, 7), (116, 98, 103, 70), (21, 5, 13, 20), (5, 21, 14, 6), (9, 11, 7, 8), (18, 6, 27, 28), (4, 31, 33, 12), (46, 27, 6, 14), (24, 10, 19, 23), (34, 41, 17, 16), (26, 8, 17, 25), (45, 34, 16, 15), (20, 39, 22, 21), (32, 30, 19, 11), (423, 417, 437, 421), (401, 402, 357, 368), (47, 38, 9, 37), (44, 42, 12, 33), (90, 77, 101, 91), (239, 269, 254, 255), (8, 26, 37, 9), (121, 153, 130, 129), (73, 107, 71, 72), (38, 14, 21, 22), (20, 13, 24, 35), (387, 386, 406, 409), (18, 41, 31, 4), (25, 17, 41, 48), (296, 324, 321, 297), (33, 31, 34), (41, 34, 31), (28, 27, 26), (37, 26, 27), (38, 22, 32), (30, 32, 22), (22, 39, 30), (6, 18, 4, 5), (24, 42, 36), (43, 36, 42), (48, 28, 25), (26, 25, 28), (44, 33, 45), (34, 45, 33), (27, 46, 37), (47, 37, 46), (362, 391, 373, 377), (24, 23, 35), (45, 43, 44), (42, 44, 43), (354, 350, 355, 356), (458, 459, 451, 448), (462, 465, 450, 463), (158, 135, 124, 128), (473, 474, 483, 482), (52, 50, 49, 53), (453, 464, 454, 471), (236, 259, 258, 230), (401, 393, 385, 384), (269, 239, 238, 257), (184, 189, 182, 183), (185, 198, 206, 173), (406, 412, 407, 408), (424, 420, 399, 398), (311, 314, 309, 310), (403, 415, 381, 380), (106, 85, 98), (285, 303, 283, 284), (293, 309, 314, 294), (416, 394, 386, 387), (99, 65, 88, 104), (98, 115, 99, 103), (97, 100, 75, 74), (412, 382, 413, 407), (5, 4, 12, 13), (79, 84, 112, 118), (242, 248, 240, 241), (309, 293, 333, 281), (41, 18, 28, 48), (334, 315, 285, 317), (160, 158, 128, 144), (382, 412, 380, 381), (3, 2, 0, 1), (97, 109, 95), (106, 95, 102), (98, 110, 97), (112, 106, 102), (410, 408, 361, 360), (300, 322, 302, 301), (154, 152, 155, 156), (281, 332, 310, 309), (213, 217, 185, 175), (319, 330, 324, 296), (225, 221, 196, 197), (64, 61, 62, 63), (318, 333, 293, 292), (111, 112, 84, 105), (10, 24, 36, 15), (282, 326, 301, 302), (109, 114, 95), (85, 115, 98), (98, 116, 110), (95, 117, 102), (112, 111, 106), (118, 112, 102), (97, 108, 109), (106, 96, 85), (110, 100, 97), (215, 213, 216, 223), (119, 121, 120), (202, 184, 183, 203), (79, 101, 77, 78), (203, 193, 201, 202), (219, 176, 192, 205), (188, 179, 186, 187), (220, 175, 174, 194), (138, 146, 136, 137), (124, 165, 122, 123), (175, 185, 173, 174), (324, 292, 298, 321), (131, 145, 129, 130), (165, 132, 164, 122), (191, 182, 189, 190), (273, 267, 235, 247), (162, 120, 146, 138), (214, 224, 199, 198), (169, 151, 166, 127), (331, 282, 302, 313), (189, 184, 211, 207), (161, 169, 127, 150), (135, 160, 119), (135, 151, 161), (470, 461, 460, 452), (120, 163, 151), (282, 281, 319, 315), (199, 188, 187, 200), (148, 136, 146, 147), (178, 192, 176, 177), (196, 220, 194, 195), (201, 180, 204, 210), (168, 161, 150, 133), (209, 216, 177, 176), (167, 135, 161), (398, 438, 434, 424), (119, 153, 121), (313, 302, 322, 289), (223, 211, 184, 202), (120, 170, 147, 146), (102, 117, 91, 101), (207, 222, 190, 189), (448, 450, 465, 458), (120, 162, 163), (135, 158, 160), (168, 167, 161), (151, 169, 161), (160, 159, 119), (121, 170, 120), (167, 171, 135), (163, 172, 151), (239, 249, 237, 238), (223, 216, 208), (130, 154, 156, 131), (127, 166, 125, 126), (143, 155, 152, 144), (181, 186, 179, 180), (76, 92, 74, 75), (134, 164, 132, 133), (14, 38, 47, 46), (245, 246, 243, 244), (141, 157, 139, 140), (213, 221, 216), (126, 149, 150, 127), (259, 269, 257, 258), (223, 204, 215), (133, 150, 149, 134), (279, 277, 268, 265), (271, 270, 251, 250), (464, 467, 466, 454), (226, 204, 180, 179), (175, 220, 212, 213), (172, 163, 140, 139), (176, 219, 208, 209), (115, 85, 65, 99), (132, 165, 171, 167), (198, 185, 217, 214), (291, 310, 332, 312), (151, 172, 139, 166), (166, 139, 157, 125), (147, 129, 145, 148), (180, 201, 193, 181), (195, 218, 197, 196), (190, 219, 205, 191), (310, 291, 290, 311), (477, 479, 497, 481), (224, 215, 188, 199), (135, 171, 165, 124), (153, 119, 154, 130), (207, 223, 208), (207, 211, 223), (215, 214, 213), (213, 212, 221), (118, 102, 101, 79), (133, 132, 167, 168), (221, 225, 216), (204, 226, 215), (222, 207, 208), (216, 209, 208), (215, 224, 214), (223, 210, 204), (214, 217, 213), (317, 285, 284, 305), (227, 276, 254), (408, 410, 409, 406), (288, 299, 286, 287), (249, 240, 248, 237), (412, 406, 386, 380), (135, 119, 120, 151), (70, 103, 68, 69), (177, 197, 218, 178), (159, 160, 144, 152), (106, 111, 105, 83), (232, 275, 228, 253), (75, 86, 87, 76), (232, 236, 230, 231), (265, 268, 263, 264), (69, 87, 86, 70), (227, 279, 265, 241), (461, 462, 463, 460), (262, 246, 229, 272), (240, 249, 276, 266), (11, 9, 38, 32), (270, 228, 275, 251), (255, 276, 249, 239), (253, 274, 236, 232), (229, 228, 271), (114, 109, 107, 73), (273, 229, 271), (254, 274, 228), (251, 275, 256, 252), (241, 265, 264, 242), (275, 232, 231, 256), (268, 245, 244, 263), (67, 88, 65, 66), (262, 247, 260, 261), (234, 260, 247, 235), (272, 273, 247, 262), (222, 208, 219, 190), (227, 266, 276), (229, 277, 227), (95, 114, 73, 80), (266, 227, 241, 240), (117, 95, 80, 91), (56, 59, 57, 58), (274, 253, 228), (276, 255, 254), (267, 273, 271), (254, 278, 274), (273, 272, 229), (277, 279, 227), (228, 270, 271), (229, 280, 277), (104, 68, 103, 99), (319, 328, 315), (106, 98, 97, 95), (227, 254, 228, 229), (360, 358, 405, 410), (66, 83, 82, 67), (303, 325, 323, 283), (390, 389, 411, 404), (291, 313, 289, 290), (294, 298, 292, 293), (282, 315, 316), (100, 110, 86, 75), (123, 142, 128, 124), (245, 268, 277, 280), (316, 334, 317, 307), (66, 65, 85, 96), (308, 327, 287, 286), (307, 287, 327, 316), (119, 159, 152, 154), (312, 331, 313, 291), (216, 225, 197, 177), (72, 89, 80, 73), (281, 318, 319), (278, 254, 269, 259), (30, 40, 23, 19), (417, 399, 420, 437), (105, 84, 113, 81), (287, 307, 306, 288), (140, 138, 137, 141), (235, 250, 233, 234), (83, 105, 81, 82), (108, 97, 74, 94), (43, 45, 15, 36), (315, 320, 303, 285), (296, 295, 329, 319), (308, 326, 282), (308, 282, 316), (110, 116, 70, 86), (282, 312, 281), (286, 301, 326, 308), (319, 329, 328), (336, 340, 339, 337), (292, 324, 330, 318), (210, 223, 202, 201), (327, 308, 316), (318, 330, 319), (328, 320, 315), (282, 331, 312), (312, 332, 281), (281, 333, 318), (315, 334, 316), (459, 447, 449, 451), (221, 212, 220, 196), (109, 108, 94, 107), (480, 495, 478, 475), (274, 278, 259, 236), (54, 55, 60, 51), (170, 121, 129, 147), (55, 57, 59, 60), (361, 364, 391, 362), (429, 421, 427, 428), (393, 401, 368, 367), (367, 368, 369), (359, 392, 357, 358), (370, 371, 372), (366, 370, 372), (375, 376, 378), (377, 373, 374, 378), (376, 379, 378), (379, 377, 378), (371, 375, 378), (307, 317, 305, 306), (413, 393, 367, 365), (385, 393, 413, 382), (394, 403, 380, 386), (368, 357, 392, 369), (383, 385, 382, 381), (433, 418, 424, 434), (358, 360, 363, 359), (365, 367, 366), (383, 395, 384, 385), (407, 413, 365, 364), (78, 113, 84, 79), (23, 40, 29, 35), (437, 420, 419, 432), (408, 407, 364, 361), (420, 424, 418, 419), (359, 363, 379, 376), (297, 304, 295, 296), (301, 286, 299, 300), (400, 416, 387, 389), (410, 405, 411, 409), (252, 233, 250, 251), (200, 206, 198, 199), (384, 404, 402, 401), (409, 411, 389, 387), (417, 423, 394, 416), (436, 435, 425, 426), (397, 395, 383), (421, 437, 432, 427), (415, 397, 383, 381), (423, 422, 403, 394), (396, 415, 431, 430), (94, 74, 92, 93), (39, 20, 35, 29), (325, 295, 304, 323), (144, 128, 142, 143), (404, 384, 395, 390), (93, 71, 107, 94), (246, 262, 261, 243), (91, 80, 89, 90), (402, 405, 358, 357), (414, 388, 390, 395), (454, 466, 447, 471), (388, 400, 389, 390), (367, 369, 370), (366, 367, 370), (375, 371, 369, 392), (372, 371, 378, 374), (366, 372, 374), (366, 391, 364, 365), (376, 375, 392, 359), (435, 429, 428, 425), (415, 396, 397), (377, 379, 363, 362), (370, 369, 371), (422, 431, 415, 403), (42, 24, 13, 12), (435, 436, 430, 431), (400, 388, 398, 399), (430, 438, 414, 396), (404, 411, 405, 402), (399, 417, 416, 400), (438, 398, 388, 414), (436, 434, 438, 430), (434, 436, 426, 433), (362, 363, 360, 361), (396, 414, 395, 397), (429, 435, 431, 422), (267, 271, 250, 235), (320, 328, 325, 303), (421, 429, 422, 423), (353, 349, 351, 352), (96, 106, 83, 66), (53, 54, 51, 52), (456, 455, 458), (455, 459, 458), (456, 458, 465), (471, 447, 459), (481, 497, 496, 493), (456, 465, 462), (456, 462, 461), (469, 456, 461), (469, 461, 470), (455, 471, 459), (457, 448, 468), (468, 448, 451), (457, 450, 448), (453, 451, 449), (494, 479, 477, 476), (457, 463, 450), (457, 460, 463), (472, 460, 457), (468, 451, 453), (472, 452, 460), (493, 496, 494, 476), (328, 329, 295, 325), (474, 485, 484, 483), (471, 455, 468, 453), (489, 477, 481, 488), (439, 441, 446, 440), (345, 346, 343, 344), (441, 442, 444, 446), (350, 353, 352, 355), (348, 351, 349, 347), (138, 140, 163, 162), (496, 497, 479, 494), (486, 490, 487, 498), (474, 473, 475), (473, 489, 475), (474, 475, 478), (476, 477, 489), (374, 373, 391, 366), (474, 478, 492), (474, 492, 490), (485, 474, 490), (485, 490, 486), (473, 476, 489), (483, 480, 482), (482, 480, 488), (483, 495, 480), (493, 488, 481), (449, 467, 464, 453), (483, 491, 495), (483, 487, 491), (484, 487, 483), (482, 488, 493), (484, 498, 487), (456, 469, 472, 457), (490, 492, 491, 487), (452, 472, 469, 470), (498, 484, 485, 486), (476, 473, 482, 493), (475, 489, 488, 480), (442, 445, 443, 444), (340, 342, 341, 339), (455, 456, 457, 468), (337, 338, 335, 336), (280, 229, 246, 245), (492, 478, 495, 491), (215, 226, 179, 188)])
me_rainbow.polygons.foreach_set('use_smooth', [True] * 475)
me_rainbow.polygons.foreach_set('material_index', [11, 1, 1, 1, 1, 4, 1, 1, 1, 1, 1, 1, 1, 1, 1, 1, 1, 1, 8, 7, 1, 1, 4, 4, 1, 4, 4, 1, 1, 7, 1, 1, 4, 1, 1, 1, 1, 1, 1, 1, 1, 1, 1, 1, 1, 1, 1, 1, 1, 7, 1, 1, 1, 2, 11, 11, 4, 14, 2, 11, 4, 7, 4, 4, 4, 7, 8, 4, 7, 4, 4, 4, 7, 4, 4, 4, 7, 1, 4, 4, 4, 1, 4, 4, 7, 0, 4, 4, 4, 4, 7, 4, 4, 4, 4, 4, 4, 3, 4, 4, 1, 4, 4, 4, 4, 4, 4, 4, 4, 4, 4, 4, 4, 4, 4, 4, 4, 4, 4, 4, 4, 4, 4, 4, 4, 4, 4, 4, 4, 4, 4, 4, 4, 4, 4, 11, 4, 4, 4, 4, 4, 4, 4, 4, 4, 4, 8, 4, 4, 4, 4, 4, 4, 11, 4, 4, 4, 4, 4, 4, 4, 4, 4, 4, 4, 4, 4, 4, 4, 4, 1, 4, 4, 4, 4, 4, 4, 4, 4, 4, 11, 4, 4, 4, 4, 4, 4, 4, 4, 4, 4, 4, 4, 4, 4, 4, 14, 4, 4, 4, 4, 4, 4, 4, 4, 4, 4, 4, 4, 4, 4, 4, 4, 4, 4, 7, 4, 4, 7, 4, 4, 4, 4, 4, 4, 4, 4, 4, 4, 4, 11, 4, 4, 1, 4, 4, 4, 4, 4, 4, 4, 4, 4, 4, 4, 4, 4, 4, 4, 4, 4, 4, 4, 4, 4, 2, 4, 4, 4, 4, 4, 4, 4, 4, 4, 4, 4, 4, 7, 4, 4, 7, 4, 4, 4, 4, 4, 4, 4, 4, 4, 4, 4, 4, 4, 4, 4, 4, 1, 8, 4, 4, 4, 4, 4, 4, 1, 4, 4, 4, 4, 4, 4, 4, 4, 2, 4, 4, 4, 4, 4, 4, 4, 4, 4, 11, 4, 4, 14, 4, 2, 4, 2, 7, 8, 7, 7, 7, 7, 7, 7, 7, 7, 7, 7, 4, 7, 7, 7, 7, 7, 8, 7, 7, 7, 7, 4, 1, 8, 7, 8, 7, 4, 4, 7, 7, 4, 4, 7, 7, 7, 8, 7, 8, 7, 7, 7, 4, 1, 4, 4, 7, 4, 4, 4, 7, 7, 9, 7, 7, 7, 7, 7, 7, 7, 7, 8, 7, 7, 7, 7, 1, 8, 7, 7, 7, 7, 7, 8, 8, 7, 7, 8, 4, 4, 8, 6, 4, 2, 9, 9, 9, 9, 13, 9, 9, 9, 9, 9, 10, 10, 10, 10, 12, 10, 10, 10, 10, 10, 14, 4, 14, 11, 14, 2, 5, 2, 6, 6, 4, 14, 14, 12, 12, 12, 12, 7, 12, 12, 12, 12, 12, 13, 13, 13, 13, 10, 13, 13, 13, 13, 13, 11, 14, 11, 14, 14, 14, 2, 2, 11, 2, 4, 14, 4])
_uv = me_rainbow.uv_layers.new(name='UVMap')
_uv.uv.foreach_set('vector', [0.1687, 2.997, -0.173, 2.997, -0.173, 0.001368, 0.1687, 0.001368, 0.2176, 0.5035, 0.5035, 0.5, 0.5, 0.221, 0.2176, 0.2245, 0.779, 0.9394, 0.9359, 0.9184, 0.9359, 0.9184, 0.779, 0.9394, 0.7859, 0.221, 0.5, 0.221, 0.5035, 0.5, 0.7894, 0.4965, 0.5035, 0.779, 0.7859, 0.7755, 0.7894, 0.4965, 0.5035, 0.5, 0.06413, 0.1757, 0.07111, 0.2106, 0.07111, 0.2106, 0.06413, 0.1757, 0.5035, 0.779, 0.5035, 0.5, 0.7894, 0.4965, 0.7859, 0.7755, 0.5035, 0.5, 0.5035, 0.779, 0.221, 0.779, 0.2176, 0.5035, 0.221, 0.779, 0.5035, 0.779, 0.5035, 0.5, 0.2176, 0.5035, 0.2176, 0.2245, 0.2176, 0.5035, 0.03972, 0.5035, 0.0467, 0.235, 0.5, 0.221, 0.5, 0.05018, 0.779, 0.05716, 0.7859, 0.221, 0.05018, 0.772, 0.03972, 0.5035, 0.2176, 0.5035, 0.221, 0.779, 0.9638, 0.4965, 0.7894, 0.4965, 0.7859, 0.7755, 0.9568, 0.765, 0.5, 0.05018, 0.2245, 0.06065, 0.2176, 0.2245, 0.5, 0.221, 0.03972, 0.5035, 0.2176, 0.5035, 0.2176, 0.2245, 0.0467, 0.235, 0.779, 0.05716, 0.5, 0.05018, 0.5, 0.221, 0.7859, 0.221, 0.7859, 0.7755, 0.779, 0.9394, 0.5035, 0.9498, 0.5035, 0.779, 0.5035, 0.9498, 0.779, 0.9394, 0.7859, 0.7755, 0.5035, 0.779, 0.001368, 0.001368, 0.001368, 0.001368, 0.001368, 0.001368, 0.001368, 0.001368, 0.001368, 0.001368, 0.001368, 0.001368, 0.001368, 0.001368, 0.001368, 0.001368, 0.07111, 0.9219, 0.228, 0.9428, 0.221, 0.779, 0.05018, 0.772, 0.9324, 0.07808, 0.9568, 0.228, 0.7859, 0.221, 0.779, 0.05716, 0.2489, 0.1234, 0.2559, 0.1757, 0.2176, 0.1757, 0.2141, 0.1408, 0.08505, 0.772, 0.1025, 0.7476, 0.1025, 0.7476, 0.08505, 0.772, 0.2176, 0.5035, 0.03972, 0.5035, 0.05018, 0.772, 0.221, 0.779, 0.07111, 0.7999, 0.06413, 0.8382, 0.06413, 0.8382, 0.07111, 0.7999, 0.1792, 0.08505, 0.1548, 0.07459, 0.1618, 0.02229, 0.2001, 0.04321, 0.228, 0.9428, 0.221, 0.779, 0.5035, 0.779, 0.5035, 0.9498, 0.7859, 0.7755, 0.7894, 0.4965, 0.9638, 0.4965, 0.9568, 0.765, 0.001368, 0.001368, 0.001368, 0.001368, 0.001368, 0.001368, 0.001368, 0.001368, 0.2176, 0.2245, 0.2245, 0.06065, 0.5, 0.05018, 0.5, 0.221, 0.0467, 0.235, 0.2176, 0.2245, 0.2245, 0.06065, 0.07111, 0.08157, 0.3466, 0.7511, 0.3257, 0.7755, 0.2978, 0.7406, 0.3291, 0.7057, 0.779, 0.05716, 0.5, 0.05018, 0.5, 0.05018, 0.2245, 0.06065, 0.5, 0.05018, 0.5, 0.05018, 0.0467, 0.235, 0.03972, 0.5035, 0.03972, 0.5035, 0.05018, 0.772, 0.03972, 0.5035, 0.03972, 0.5035, 0.228, 0.9428, 0.5035, 0.9498, 0.5035, 0.9498, 0.779, 0.9394, 0.5035, 0.9498, 0.5035, 0.9498, 0.5035, 0.9498, 0.779, 0.9394, 0.779, 0.9394, 0.2176, 0.5035, 0.2176, 0.2245, 0.5, 0.221, 0.5035, 0.5, 0.9638, 0.4965, 0.9568, 0.228, 0.9568, 0.228, 0.9324, 0.07808, 0.9568, 0.228, 0.9568, 0.228, 0.07111, 0.08157, 0.0467, 0.235, 0.0467, 0.235, 0.03972, 0.5035, 0.0467, 0.235, 0.0467, 0.235, 0.9324, 0.07808, 0.779, 0.05716, 0.779, 0.05716, 0.5, 0.05018, 0.779, 0.05716, 0.779, 0.05716, 0.03972, 0.5035, 0.05018, 0.772, 0.05018, 0.772, 0.07111, 0.9219, 0.05018, 0.772, 0.05018, 0.772, 0.001368, 0.001368, 0.001368, 0.001368, 0.001368, 0.001368, 0.001368, 0.001368, 0.9638, 0.4965, 0.9568, 0.765, 0.9568, 0.765, 0.779, 0.05716, 0.9324, 0.07808, 0.9324, 0.07808, 0.9568, 0.228, 0.9324, 0.07808, 0.9324, 0.07808, -0.3543, -0.005606, -0.01955, -0.005606, -0.01955, 1.006, -0.3543, 1.006, 0.8138, 2.997, 0.1339, 2.997, 0.1339, 0.001368, 0.8138, 0.001368, 0.4721, 2.997, 0.1862, 2.997, 0.1862, 0.001368, 0.4721, 0.001368, 0.1304, 0.9394, 0.1548, 0.9394, 0.1548, 0.9394, 0.1304, 0.9394, 0.1792, 2.997, 0.4059, 2.997, 0.4059, 0.001368, 0.1792, 0.001368, 0.001368, 0.001368, 0.001368, 0.001368, 0.001368, 0.001368, 0.001368, 0.001368, 0.8313, 0.001368, 0.901, 0.001368, 0.901, 2.997, 0.8313, 2.997, 0.1548, 0.7336, 0.1304, 0.7336, 0.1234, 0.6848, 0.1618, 0.6848, 0.001368, 0.001368, 0.001368, 0.001368, 0.001368, 0.001368, 0.001368, 0.001368, 0.1025, 0.7476, 0.08505, 0.772, 0.05367, 0.7371, 0.08505, 0.7022, 0.4233, 0.9289, 0.4442, 0.908, 0.4721, 0.9394, 0.4442, 0.9742, 0.3257, 0.7755, 0.3152, 0.8069, 0.2768, 0.7894, 0.2978, 0.7406, 0.001368, 0.001368, 0.001368, 0.001368, 0.001368, 0.001368, 0.001368, 0.001368, 0.001368, 0.001368, 0.001368, 0.001368, 0.001368, 0.001368, 0.001368, 0.001368, 0.2978, 0.9394, 0.2768, 0.894, 0.3152, 0.8766, 0.3257, 0.908, 0.001368, 0.001368, 0.001368, 0.001368, 0.001368, 0.001368, 0.001368, 0.001368, 0.1548, 0.2768, 0.1025, 0.2664, 0.07111, 0.2106, 0.4442, 0.7755, 0.4233, 0.7511, 0.4442, 0.7057, 0.4721, 0.7406, 0.3082, 0.8417, 0.3152, 0.8766, 0.2768, 0.894, 0.2699, 0.8417, 0.001368, 0.001368, 0.001368, 0.001368, 0.001368, 0.001368, 0.001368, 0.001368, 0.08505, 0.242, 0.1025, 0.2664, 0.08505, 0.3082, 0.05367, 0.2768, 0.07111, 0.2106, 0.08505, 0.242, 0.08505, 0.242, 0.07111, 0.2106, 0.1025, 0.08505, 0.08505, 0.1095, 0.08505, 0.1095, 0.1025, 0.08505, 0.001368, 0.001368, 0.001368, 0.001368, 0.001368, 0.001368, 0.001368, 0.001368, 0.5035, 0.5, 0.5, 0.221, 0.7859, 0.221, 0.7894, 0.4965, 0.2141, 0.2106, 0.2001, 0.242, 0.2001, 0.242, 0.2141, 0.2106, 0.03624, 0.8905, 0.02926, 0.8382, 0.06413, 0.8382, 0.07111, 0.8731, 0.3152, 0.8766, 0.3082, 0.8417, 0.3082, 0.8417, 0.3152, 0.8766, 0.2245, 0.06065, 0.2176, 0.2245, 0.0467, 0.235, 0.07111, 0.08157, 0.4582, 0.8069, 0.4442, 0.7755, 0.4442, 0.7755, 0.4582, 0.8069, 0.1025, 0.9254, 0.1304, 0.9394, 0.1304, 0.9394, 0.1025, 0.9254, 0.001368, 0.001368, 0.001368, 0.001368, 0.001368, 0.001368, 0.001368, 0.001368, 0.001368, 0.9986, 0.001368, 0.001368, 0.9986, 0.001368, 0.9986, 0.9986, 0.1025, 0.08505, 0.1548, 0.07459, 0.2001, 0.1095, 0.1548, 0.2768, 0.2001, 0.1095, 0.2176, 0.1757, 0.07111, 0.2106, 0.07111, 0.1408, 0.1025, 0.08505, 0.2001, 0.242, 0.1548, 0.2768, 0.2176, 0.1757, 0.001368, 0.001368, 0.001368, 0.001368, 0.001368, 0.001368, 0.001368, 0.001368, 0.4442, 0.9742, 0.4059, 0.9917, 0.3989, 0.9428, 0.4233, 0.9289, 0.07111, 0.8731, 0.08505, 0.9045, 0.05367, 0.9359, 0.03624, 0.8905, 0.3152, 0.8766, 0.3257, 0.908, 0.3257, 0.908, 0.3152, 0.8766, 0.3466, 0.7511, 0.3257, 0.7755, 0.3257, 0.7755, 0.3466, 0.7511, 0.3466, 0.7511, 0.3257, 0.7755, 0.3257, 0.7755, 0.3466, 0.7511, 0.4233, 0.7511, 0.3989, 0.7371, 0.3989, 0.7371, 0.4233, 0.7511, 0.9986, 0.9951, 0.001368, 0.9951, 0.001368, 0.004854, 0.9986, 0.004854, 0.3152, 0.8069, 0.3082, 0.8417, 0.3082, 0.8417, 0.3152, 0.8069, 0.1792, 0.2664, 0.2001, 0.242, 0.2001, 0.242, 0.1792, 0.2664, 0.7894, 0.4965, 0.9638, 0.4965, 0.9568, 0.228, 0.7859, 0.221, 0.3989, 0.9428, 0.4233, 0.9289, 0.4233, 0.9289, 0.3989, 0.9428, 0.1548, 0.07459, 0.1792, 0.08505, 0.2001, 0.1095, 0.1025, 0.2664, 0.08505, 0.242, 0.07111, 0.2106, 0.07111, 0.2106, 0.06413, 0.1757, 0.07111, 0.1408, 0.2001, 0.1095, 0.2141, 0.1408, 0.2176, 0.1757, 0.2001, 0.242, 0.1792, 0.2664, 0.1548, 0.2768, 0.2141, 0.2106, 0.2001, 0.242, 0.2176, 0.1757, 0.1025, 0.08505, 0.1304, 0.07459, 0.1548, 0.07459, 0.1548, 0.2768, 0.1304, 0.2768, 0.1025, 0.2664, 0.07111, 0.1408, 0.08505, 0.1095, 0.1025, 0.08505, 0.3152, 0.8766, 0.3466, 0.7511, 0.4442, 0.7755, 0.3989, 0.9428, 0.07111, 0.8731, 0.07111, 0.7999, 0.1025, 0.7476, 0.3989, 0.9428, 0.4233, 0.9289, 0.4442, 0.9742, 0.4059, 0.9917, 0.2141, 0.2106, 0.2176, 0.1757, 0.2559, 0.1757, 0.2489, 0.228, 0.4059, 0.9917, 0.364, 0.9917, 0.371, 0.9428, 0.3989, 0.9428, 0.4616, 0.8417, 0.4582, 0.8069, 0.493, 0.7894, 0.5, 0.8417, 0.3152, 0.8766, 0.3257, 0.908, 0.2978, 0.9394, 0.2768, 0.894, 0.371, 0.7371, 0.3466, 0.7511, 0.3291, 0.7057, 0.364, 0.6883, 0.1304, 0.7336, 0.1025, 0.7476, 0.08505, 0.7022, 0.1234, 0.6848, 0.1548, 0.9394, 0.1792, 0.9254, 0.2001, 0.9707, 0.1618, 0.9882, 0.3466, 0.7511, 0.3257, 0.7755, 0.2978, 0.7406, 0.3291, 0.7057, 0.3257, 0.7755, 0.3152, 0.8069, 0.2768, 0.7894, 0.2978, 0.7406, 0.02926, 0.8382, 0.03624, 0.7824, 0.07111, 0.7999, 0.06413, 0.8382, 0.1792, 0.9254, 0.2001, 0.9045, 0.228, 0.9359, 0.2001, 0.9707, 0.493, 0.894, 0.4721, 0.9394, 0.4442, 0.908, 0.4582, 0.8766, 0.2001, 0.9045, 0.2141, 0.8731, 0.2141, 0.8731, 0.2001, 0.9045, 0.1304, 0.7336, 0.1025, 0.7476, 0.1025, 0.7476, 0.1304, 0.7336, 0.3152, 0.8069, 0.3082, 0.8417, 0.3082, 0.8417, 0.3152, 0.8069, 0.2141, 0.7999, 0.2001, 0.772, 0.2001, 0.772, 0.2141, 0.7999, 0.371, 0.9428, 0.3989, 0.9428, 0.3989, 0.9428, 0.371, 0.9428, 0.4442, 0.908, 0.4233, 0.9289, 0.4233, 0.9289, 0.4442, 0.908, 0.2176, 0.8382, 0.2141, 0.7999, 0.2141, 0.7999, 0.2176, 0.8382, 0.1548, 0.9394, 0.1025, 0.9254, 0.07111, 0.8731, 0.1548, 0.9394, 0.2001, 0.772, 0.2176, 0.8382, 0.5697, 2.997, 0.5384, 2.997, 0.5384, 0.001368, 0.5697, 0.001368, 0.1025, 0.7476, 0.1548, 0.7336, 0.2001, 0.772, 0.3989, 0.9428, 0.3152, 0.8766, 0.3466, 0.7511, 0.4442, 0.7755, 0.3082, 0.8417, 0.3152, 0.8766, 0.2768, 0.894, 0.2699, 0.8417, 0.05367, 0.7371, 0.08505, 0.7022, 0.1025, 0.7476, 0.08505, 0.772, 0.4721, 0.7406, 0.493, 0.7894, 0.4582, 0.8069, 0.4442, 0.7755, 0.3989, 0.7371, 0.371, 0.7371, 0.364, 0.6883, 0.4059, 0.6883, 0.371, 0.9428, 0.3466, 0.9289, 0.3466, 0.9289, 0.371, 0.9428, 0.2141, 0.8731, 0.2176, 0.8382, 0.2176, 0.8382, 0.2141, 0.8731, 0.4582, 0.8069, 0.4442, 0.7755, 0.4442, 0.7755, 0.4582, 0.8069, 0.2001, 0.9045, 0.1548, 0.9394, 0.2176, 0.8382, 0.001368, 0.001368, 0.001368, 0.001368, 0.001368, 0.001368, 0.001368, 0.001368, 0.07111, 0.8731, 0.06413, 0.8382, 0.07111, 0.7999, 0.371, 0.9428, 0.3989, 0.9428, 0.4059, 0.9917, 0.364, 0.9917, 0.3989, 0.9428, 0.4233, 0.9289, 0.4233, 0.9289, 0.3989, 0.9428, 0.1025, 0.7476, 0.08505, 0.772, 0.08505, 0.772, 0.1025, 0.7476, 0.2176, 0.1757, 0.2141, 0.1408, 0.2141, 0.1408, 0.2176, 0.1757, 0.4442, 0.908, 0.4582, 0.8766, 0.4582, 0.8766, 0.4442, 0.908, 0.03275, 0.001368, 1.054, 0.001368, 1.054, 2.997, 0.03275, 2.997, 0.1025, 0.7476, 0.1304, 0.7336, 0.1548, 0.7336, 0.1548, 0.9394, 0.1304, 0.9394, 0.1025, 0.9254, 0.2141, 0.8731, 0.2001, 0.9045, 0.2176, 0.8382, 0.2001, 0.772, 0.2141, 0.7999, 0.2176, 0.8382, 0.1025, 0.9254, 0.08505, 0.9045, 0.07111, 0.8731, 0.07111, 0.7999, 0.08505, 0.772, 0.1025, 0.7476, 0.2001, 0.9045, 0.1792, 0.9254, 0.1548, 0.9394, 0.1548, 0.7336, 0.1792, 0.7476, 0.2001, 0.772, 0.08505, 0.772, 0.07111, 0.7999, 0.03624, 0.7824, 0.05367, 0.7371, 0.3989, 0.9428, 0.4442, 0.7755, 0.4616, 0.8417, 0.06413, 0.8382, 0.07111, 0.8731, 0.03624, 0.8905, 0.02926, 0.8382, 0.2141, 0.7999, 0.2001, 0.772, 0.228, 0.7371, 0.2489, 0.7824, 0.08505, 0.9707, 0.05367, 0.9359, 0.08505, 0.9045, 0.1025, 0.9254, 0.3291, 0.9742, 0.2978, 0.9394, 0.3257, 0.908, 0.3466, 0.9289, 0.05367, 0.07808, 0.08505, 0.04321, 0.1025, 0.08505, 0.08505, 0.1095, 0.2489, 0.8905, 0.228, 0.9359, 0.2001, 0.9045, 0.2141, 0.8731, 0.221, 0.779, 0.228, 0.9428, 0.07111, 0.9219, 0.05018, 0.772, 0.1304, 0.9394, 0.1548, 0.9394, 0.1618, 0.9882, 0.1234, 0.9882, 0.1618, 0.6848, 0.2001, 0.7022, 0.1792, 0.7476, 0.1548, 0.7336, 0.3466, 0.7511, 0.3989, 0.7371, 0.4442, 0.7755, 0.2489, 0.7824, 0.2559, 0.8382, 0.2176, 0.8382, 0.2141, 0.7999, 0.1304, 0.7336, 0.1025, 0.7476, 0.08505, 0.7022, 0.1234, 0.6848, 0.3989, 0.9428, 0.3466, 0.9289, 0.3152, 0.8766, 0.2141, 0.8731, 0.2176, 0.8382, 0.2559, 0.8382, 0.2489, 0.8905, 0.08505, 0.9045, 0.1025, 0.9254, 0.1025, 0.9254, 0.08505, 0.9045, 0.2176, 0.8382, 0.2141, 0.7999, 0.2141, 0.7999, 0.2176, 0.8382, 0.901, 0.001368, 0.9986, 0.001368, 0.9986, 2.997, 0.901, 2.997, 0.3257, 0.908, 0.3466, 0.9289, 0.3466, 0.9289, 0.3257, 0.908, 0.3466, 0.7511, 0.371, 0.7371, 0.371, 0.7371, 0.3466, 0.7511, 0.1792, 0.7476, 0.1548, 0.7336, 0.1548, 0.7336, 0.1792, 0.7476, 0.4582, 0.8069, 0.4616, 0.8417, 0.4616, 0.8417, 0.4582, 0.8069, 0.08505, 0.242, 0.1025, 0.2664, 0.1025, 0.2664, 0.08505, 0.242, 0.2001, 0.9045, 0.1792, 0.9254, 0.1792, 0.9254, 0.2001, 0.9045, 0.3152, 0.8069, 0.3257, 0.7755, 0.3257, 0.7755, 0.3152, 0.8069, 0.3466, 0.9289, 0.3257, 0.908, 0.3257, 0.908, 0.3466, 0.9289, 0.2001, 0.772, 0.1792, 0.7476, 0.1792, 0.7476, 0.2001, 0.772, 0.2001, 0.772, 0.1792, 0.7476, 0.2001, 0.7022, 0.228, 0.7371, 0.08505, 0.772, 0.07111, 0.7999, 0.03624, 0.7824, 0.05367, 0.7371, 0.3466, 0.9289, 0.371, 0.9428, 0.364, 0.9917, 0.3291, 0.9742, 0.4059, 0.6883, 0.4442, 0.7057, 0.4233, 0.7511, 0.3989, 0.7371, 0.4582, 0.8766, 0.4616, 0.8417, 0.5, 0.8417, 0.493, 0.894, 0.3257, 0.908, 0.3466, 0.9289, 0.3291, 0.9742, 0.2978, 0.9394, 0.8243, 2.997, 1.152, 2.997, 1.152, 0.001368, 0.8243, 0.001368, 0.3082, 0.8417, 0.3152, 0.8766, 0.3152, 0.8766, 0.3082, 0.8417, 0.1548, 0.9394, 0.1792, 0.9254, 0.1792, 0.9254, 0.1548, 0.9394, 0.06413, 0.8382, 0.07111, 0.8731, 0.07111, 0.8731, 0.06413, 0.8382, 0.4442, 0.908, 0.3989, 0.9428, 0.4616, 0.8417, 0.4442, 0.908, 0.4233, 0.9289, 0.3989, 0.9428, 0.3152, 0.8766, 0.3152, 0.8069, 0.3466, 0.7511, 0.3466, 0.7511, 0.371, 0.7371, 0.3989, 0.7371, 0.2141, 0.2106, 0.2176, 0.1757, 0.2176, 0.1757, 0.2141, 0.2106, 0.2141, 0.8731, 0.2001, 0.9045, 0.2001, 0.9045, 0.2141, 0.8731, 0.3989, 0.7371, 0.4233, 0.7511, 0.4442, 0.7755, 0.3466, 0.9289, 0.3257, 0.908, 0.3152, 0.8766, 0.4582, 0.8766, 0.4442, 0.908, 0.4616, 0.8417, 0.4442, 0.7755, 0.4582, 0.8069, 0.4616, 0.8417, 0.3152, 0.8766, 0.3082, 0.8417, 0.3152, 0.8069, 0.3989, 0.9428, 0.371, 0.9428, 0.3466, 0.9289, 0.3152, 0.8069, 0.3257, 0.7755, 0.3466, 0.7511, 0.4582, 0.8069, 0.4442, 0.7755, 0.4721, 0.7406, 0.493, 0.7894, 0.07111, 0.8731, 0.07111, 0.7999, 0.1025, 0.7476, 0.001368, 0.001368, 0.001368, 0.001368, 0.001368, 0.001368, 0.001368, 0.001368, 0.493, 0.894, 0.4721, 0.9394, 0.4442, 0.908, 0.4582, 0.8766, 0.07111, 0.7999, 0.06413, 0.8382, 0.02926, 0.8382, 0.03624, 0.7824, 0.001368, 0.001368, 0.001368, 0.001368, 0.001368, 0.001368, 0.001368, 0.001368, 0.1548, 0.9394, 0.07111, 0.8731, 0.1025, 0.7476, 0.2001, 0.772, 0.06413, 0.1757, 0.07111, 0.2106, 0.03624, 0.228, 0.02926, 0.1757, 0.4442, 0.7755, 0.4233, 0.7511, 0.4442, 0.7057, 0.4721, 0.7406, 0.08505, 0.9045, 0.1025, 0.9254, 0.1025, 0.9254, 0.08505, 0.9045, 0.1548, 0.2768, 0.1792, 0.2664, 0.1792, 0.2664, 0.1548, 0.2768, 0.1792, 0.7476, 0.2001, 0.772, 0.2001, 0.772, 0.1792, 0.7476, 0.08505, 0.1095, 0.07111, 0.1408, 0.03624, 0.1234, 0.05367, 0.07808, 0.1792, 0.7476, 0.1548, 0.7336, 0.1618, 0.6848, 0.2001, 0.7022, 0.08505, 0.9045, 0.1025, 0.9254, 0.08505, 0.9707, 0.05367, 0.9359, 0.02926, 0.1757, 0.03624, 0.1234, 0.07111, 0.1408, 0.06413, 0.1757, 0.07111, 0.8731, 0.08505, 0.9045, 0.08505, 0.9045, 0.07111, 0.8731, 0.5384, 2.997, 0.4721, 2.997, 0.4721, 0.001368, 0.5384, 0.001368, 0.1792, 0.9254, 0.1548, 0.9394, 0.1548, 0.9394, 0.1792, 0.9254, 0.06413, 0.8382, 0.07111, 0.7999, 0.07111, 0.7999, 0.06413, 0.8382, 0.5035, 0.779, 0.221, 0.779, 0.228, 0.9428, 0.5035, 0.9498, 0.2141, 0.7999, 0.2001, 0.772, 0.2001, 0.772, 0.2141, 0.7999, 0.08505, 0.772, 0.07111, 0.7999, 0.07111, 0.7999, 0.08505, 0.772, 0.1792, 0.7476, 0.1548, 0.7336, 0.1548, 0.7336, 0.1792, 0.7476, 0.1548, 0.9394, 0.2001, 0.772, 0.2176, 0.8382, 0.1792, 0.08505, 0.1548, 0.07459, 0.1548, 0.07459, 0.1792, 0.08505, 0.2001, 0.9045, 0.1548, 0.9394, 0.2176, 0.8382, 0.1025, 0.7476, 0.1548, 0.7336, 0.2001, 0.772, 0.2141, 0.7999, 0.2001, 0.772, 0.228, 0.7371, 0.2489, 0.7824, 0.07111, 0.8731, 0.08505, 0.9045, 0.05367, 0.9359, 0.03624, 0.8905, 0.2001, 0.772, 0.1792, 0.7476, 0.2001, 0.7022, 0.228, 0.7371, 0.1025, 0.9254, 0.1304, 0.9394, 0.1234, 0.9882, 0.08505, 0.9707, 0.1234, 0.3291, 0.08505, 0.3082, 0.1025, 0.2664, 0.1304, 0.2768, 0.1792, 0.9254, 0.2001, 0.9045, 0.228, 0.9359, 0.2001, 0.9707, 0.2489, 0.8905, 0.228, 0.9359, 0.2001, 0.9045, 0.2141, 0.8731, 0.1792, 0.9254, 0.2001, 0.9045, 0.2001, 0.9045, 0.1792, 0.9254, 0.4582, 0.8766, 0.4616, 0.8417, 0.4616, 0.8417, 0.4582, 0.8766, 0.07111, 0.8731, 0.06413, 0.8382, 0.07111, 0.7999, 0.1548, 0.9394, 0.1025, 0.9254, 0.07111, 0.8731, 0.2001, 0.1095, 0.1792, 0.08505, 0.1792, 0.08505, 0.2001, 0.1095, 0.06413, 0.8382, 0.07111, 0.8731, 0.07111, 0.8731, 0.06413, 0.8382, 0.2141, 0.1408, 0.2001, 0.1095, 0.2001, 0.1095, 0.2141, 0.1408, 0.001368, 0.001368, 0.001368, 0.001368, 0.001368, 0.001368, 0.001368, 0.001368, 0.1548, 0.7336, 0.1792, 0.7476, 0.2001, 0.772, 0.07111, 0.7999, 0.08505, 0.772, 0.1025, 0.7476, 0.2141, 0.8731, 0.2001, 0.9045, 0.2176, 0.8382, 0.1025, 0.7476, 0.1304, 0.7336, 0.1548, 0.7336, 0.2001, 0.9045, 0.1792, 0.9254, 0.1548, 0.9394, 0.1025, 0.9254, 0.08505, 0.9045, 0.07111, 0.8731, 0.2001, 0.772, 0.2141, 0.7999, 0.2176, 0.8382, 0.1548, 0.9394, 0.1304, 0.9394, 0.1025, 0.9254, 0.05367, 0.2768, 0.03624, 0.228, 0.07111, 0.2106, 0.08505, 0.242, 0.3466, 0.7511, 0.3989, 0.7371, 0.4442, 0.7755, 0.1548, 0.2768, 0.07111, 0.2106, 0.1025, 0.08505, 0.2001, 0.1095, 0.07111, 0.8731, 0.1025, 0.7476, 0.2001, 0.772, 0.1548, 0.9394, 0.001368, 0.001368, 0.001368, 0.001368, 0.001368, 0.001368, 0.001368, 0.001368, 0.1304, 0.2768, 0.1548, 0.2768, 0.1618, 0.3291, 0.1234, 0.3291, 0.4233, 0.7511, 0.3989, 0.7371, 0.4059, 0.6883, 0.4442, 0.7057, 0.001368, 0.001368, 0.001368, 0.001368, 0.001368, 0.001368, 0.001368, 0.001368, 0.3466, 0.9289, 0.371, 0.9428, 0.364, 0.9917, 0.3291, 0.9742, 0.2699, 0.8417, 0.2768, 0.7894, 0.3152, 0.8069, 0.3082, 0.8417, 0.3989, 0.9428, 0.4442, 0.7755, 0.4616, 0.8417, 0.08505, 0.1095, 0.07111, 0.1408, 0.07111, 0.1408, 0.08505, 0.1095, 0.1618, 0.9882, 0.1234, 0.9882, 0.1304, 0.9394, 0.1548, 0.9394, 0.1304, 0.9394, 0.1025, 0.9254, 0.1025, 0.9254, 0.1304, 0.9394, 0.4616, 0.8417, 0.4582, 0.8069, 0.4582, 0.8069, 0.4616, 0.8417, 0.1304, 0.2768, 0.1025, 0.2664, 0.1025, 0.2664, 0.1304, 0.2768, 0.4442, 0.908, 0.4582, 0.8766, 0.4582, 0.8766, 0.4442, 0.908, 0.4616, 0.8417, 0.4582, 0.8766, 0.4582, 0.8766, 0.4616, 0.8417, 0.07111, 0.8731, 0.08505, 0.9045, 0.08505, 0.9045, 0.07111, 0.8731, 0.3466, 0.9289, 0.371, 0.9428, 0.371, 0.9428, 0.3466, 0.9289, 0.4442, 0.7755, 0.4233, 0.7511, 0.4233, 0.7511, 0.4442, 0.7755, 0.2001, 0.04321, 0.228, 0.07808, 0.2001, 0.1095, 0.1792, 0.08505, 0.3152, 0.8766, 0.3152, 0.8069, 0.3466, 0.7511, 0.1304, 0.7336, 0.1025, 0.7476, 0.1025, 0.7476, 0.1304, 0.7336, 0.779, 0.9394, 0.9359, 0.9184, 0.9568, 0.765, 0.7859, 0.7755, 0.001368, 0.001368, 0.001368, 0.001368, 0.001368, 0.001368, 0.001368, 0.001368, 0.1792, 0.2664, 0.2001, 0.242, 0.228, 0.2768, 0.2001, 0.3082, 0.4582, 0.8766, 0.4616, 0.8417, 0.5, 0.8417, 0.493, 0.894, 0.1548, 0.7336, 0.1304, 0.7336, 0.1234, 0.6848, 0.1618, 0.6848, 0.2141, 0.8731, 0.2176, 0.8382, 0.2559, 0.8382, 0.2489, 0.8905, 0.1548, 0.2768, 0.1792, 0.2664, 0.2001, 0.3082, 0.1618, 0.3291, 0.1304, 0.07459, 0.1025, 0.08505, 0.1025, 0.08505, 0.1304, 0.07459, 0.9324, 0.07808, 0.779, 0.05716, 0.7859, 0.221, 0.9568, 0.228, 0.4442, 0.7755, 0.4233, 0.7511, 0.4233, 0.7511, 0.4442, 0.7755, 0.3466, 0.7511, 0.371, 0.7371, 0.371, 0.7371, 0.3466, 0.7511, 0.4442, 0.908, 0.4233, 0.9289, 0.3989, 0.9428, 0.4442, 0.908, 0.3989, 0.9428, 0.4616, 0.8417, 0.07111, 0.1408, 0.06413, 0.1757, 0.06413, 0.1757, 0.07111, 0.1408, 0.3989, 0.9428, 0.3466, 0.9289, 0.3152, 0.8766, 0.4442, 0.908, 0.4233, 0.9289, 0.4233, 0.9289, 0.4442, 0.908, 0.3466, 0.7511, 0.371, 0.7371, 0.3989, 0.7371, 0.001368, 0.001368, 0.001368, 0.001368, 0.001368, 0.001368, 0.001368, 0.001368, 0.3152, 0.8069, 0.3257, 0.7755, 0.3257, 0.7755, 0.3152, 0.8069, 0.371, 0.9428, 0.3989, 0.9428, 0.3989, 0.9428, 0.371, 0.9428, 0.4582, 0.8766, 0.4442, 0.908, 0.4616, 0.8417, 0.3152, 0.8069, 0.3257, 0.7755, 0.3466, 0.7511, 0.3989, 0.7371, 0.4233, 0.7511, 0.4442, 0.7755, 0.3989, 0.9428, 0.371, 0.9428, 0.3466, 0.9289, 0.3466, 0.9289, 0.3257, 0.908, 0.3152, 0.8766, 0.3152, 0.8766, 0.3082, 0.8417, 0.3152, 0.8069, 0.4442, 0.7755, 0.4582, 0.8069, 0.4616, 0.8417, 0.1339, 2.997, 0.001368, 2.997, 0.001368, 0.001368, 0.1339, 0.001368, 0.3989, 0.7371, 0.371, 0.7371, 0.371, 0.7371, 0.3989, 0.7371, 0.1548, 0.07459, 0.1304, 0.07459, 0.1304, 0.07459, 0.1548, 0.07459, 0.9463, 0.001368, -0.04048, 0.001368, -0.04048, 2.997, 0.9463, 2.997, 0.1548, 0.7336, 0.1304, 0.7336, 0.1304, 0.7336, 0.1548, 0.7336, 0.001368, 0.001368, 0.001368, 0.001368, 0.001368, 0.001368, 0.001368, 0.001368, 0.08505, 0.772, 0.07111, 0.7999, 0.07111, 0.7999, 0.08505, 0.772, 0.001368, 0.001368, 0.001368, 0.001368, 0.001368, 0.001368, 0.001368, 0.001368, 0.001368, 0.001368, 0.001368, 0.001368, 0.001368, 0.001368, 0.001368, 0.001368, 0.001368, 0.001368, 0.001368, 0.001368, 0.001368, 0.001368, 0.001368, 0.001368, 0.001368, 0.001368, 0.001368, 0.001368, 0.001368, 0.001368, 0.001368, 0.001368, 0.001368, 0.001368, 0.001368, 0.001368, 0.001368, 0.001368, 0.001368, 0.001368, 0.001368, 0.001368, 0.001368, 0.001368, 0.001368, 0.001368, 0.001368, 0.001368, 0.001368, 0.001368, 0.001368, 0.001368, 0.001368, 0.001368, 0.001368, 0.001368, 0.001368, 0.001368, 0.001368, 0.001368, 0.001368, 0.001368, 0.001368, 0.001368, 0.001368, 0.001368, 0.001368, 0.001368, 0.001368, 0.001368, 0.001368, 0.001368, 0.001368, 0.001368, 0.001368, 0.001368, 0.001368, 0.001368, 0.001368, 0.001368, 0.001368, 0.001368, 0.001368, 0.001368, 0.001368, 0.001368, 0.001368, 0.001368, 0.001368, 0.001368, 0.4616, 0.8417, 0.4582, 0.8069, 0.493, 0.7894, 0.5, 0.8417, 0.001368, 0.001368, 0.001368, 0.001368, 0.001368, 0.001368, 0.001368, 0.001368, 0.001368, 0.001368, 0.001368, 0.001368, 0.001368, 0.001368, 0.001368, 0.001368, 0.001368, 0.001368, 0.001368, 0.001368, 0.001368, 0.001368, 0.001368, 0.001368, 0.001368, 0.001368, 0.001368, 0.001368, 0.001368, 0.001368, 0.001368, 0.001368, 0.001368, 0.001368, 0.001368, 0.001368, 0.001368, 0.001368, 0.001368, 0.001368, 0.001368, 0.001368, 0.001368, 0.001368, 0.001368, 0.001368, 0.001368, 0.001368, 0.001368, 0.001368, 0.001368, 0.001368, 0.001368, 0.001368, 0.001368, 0.001368, 0.001368, 0.001368, 0.001368, 0.001368, 0.001368, 0.001368, 0.001368, 0.001368, 0.001368, 0.001368, 0.001368, 0.001368, 0.001368, 0.001368, 0.001368, 0.001368, 0.001368, 0.001368, 0.001368, 0.001368, 0.001368, 0.001368, 0.2489, 0.228, 0.228, 0.2768, 0.2001, 0.242, 0.2141, 0.2106, 0.9568, 0.765, 0.9359, 0.9184, 0.9359, 0.9184, 0.9568, 0.765, 0.001368, 0.001368, 0.001368, 0.001368, 0.001368, 0.001368, 0.001368, 0.001368, 0.001368, 0.001368, 0.001368, 0.001368, 0.001368, 0.001368, 0.001368, 0.001368, 0.001368, 0.001368, 0.001368, 0.001368, 0.001368, 0.001368, 0.001368, 0.001368, 0.001368, 0.001368, 0.001368, 0.001368, 0.001368, 0.001368, 0.001368, 0.001368, 0.3291, 0.7057, 0.364, 0.6883, 0.371, 0.7371, 0.3466, 0.7511, 0.4233, 0.9289, 0.4442, 0.908, 0.4721, 0.9394, 0.4442, 0.9742, 0.001368, 0.001368, 0.001368, 0.001368, 0.001368, 0.001368, 0.001368, 0.001368, 0.001368, 0.001368, 0.001368, 0.001368, 0.001368, 0.001368, 0.001368, 0.001368, 0.2489, 0.7824, 0.2559, 0.8382, 0.2176, 0.8382, 0.2141, 0.7999, 0.2699, 0.8417, 0.2768, 0.7894, 0.3152, 0.8069, 0.3082, 0.8417, 0.001368, 0.001368, 0.001368, 0.001368, 0.001368, 0.001368, 0.001368, 0.001368, 0.001368, 0.001368, 0.001368, 0.001368, 0.001368, 0.001368, 0.001368, 0.001368, 0.001368, 0.001368, 0.001368, 0.001368, 0.001368, 0.001368, 0.001368, 0.001368, 0.001368, 0.001368, 0.001368, 0.001368, 0.001368, 0.001368, 0.001368, 0.001368, 0.001368, 0.001368, 0.001368, 0.001368, 0.001368, 0.001368, 0.001368, 0.001368, 0.001368, 0.001368, 0.001368, 0.001368, 0.001368, 0.001368, 0.001368, 0.001368, 0.001368, 0.001368, 0.001368, 0.001368, 0.001368, 0.001368, 0.001368, 0.001368, 0.001368, 0.001368, 0.001368, 0.001368, 0.001368, 0.001368, 0.001368, 0.001368, 0.001368, 0.001368, 0.001368, 0.001368, 0.001368, 0.001368, 0.1304, 0.07459, 0.1025, 0.08505, 0.08505, 0.04321, 0.1234, 0.02229, 0.779, 0.9394, 0.7859, 0.7755, 0.9568, 0.765, 0.9359, 0.9184, 0.3989, 0.7371, 0.371, 0.7371, 0.364, 0.6883, 0.4059, 0.6883, 0.1025, 0.9254, 0.1304, 0.9394, 0.1234, 0.9882, 0.08505, 0.9707, 0.001368, 0.001368, 0.001368, 0.001368, 0.001368, 0.001368, 0.001368, 0.001368, 0.1234, 0.02229, 0.1618, 0.02229, 0.1548, 0.07459, 0.1304, 0.07459, 0.1548, 0.9394, 0.1792, 0.9254, 0.2001, 0.9707, 0.1618, 0.9882, 0.2141, 0.1408, 0.2001, 0.1095, 0.228, 0.07808, 0.2489, 0.1234, 0.001368, 0.001368, 0.001368, 0.001368, 0.001368, 0.001368, 0.001368, 0.001368, 0.001368, 0.001368, 0.001368, 0.001368, 0.001368, 0.001368, 0.001368, 0.001368, 1.169, 0.901, 1.173, 0.9986, 0.8313, 0.9986, 0.7371, 0.8313, 0.001368, 0.001368, 0.001368, 0.001368, 0.001368, 0.001368, 0.001368, 0.001368, 0.001368, 0.001368, 0.001368, 0.001368, 0.001368, 0.001368, 0.001368, 0.001368, 0.001368, 0.001368, 0.001368, 0.001368, 0.001368, 0.001368, 0.001368, 0.001368, 0.001368, 0.001368, 0.001368, 0.001368, 0.001368, 0.001368, 0.001368, 0.001368, 0.001368, 0.001368, 0.001368, 0.001368, 0.001368, 0.001368, 0.001368, 0.001368, 0.001368, 0.001368, 0.001368, 0.001368, 0.001368, 0.001368, 0.001368, 0.001368, 0.001368, 0.001368, 0.001368, 0.001368, 0.001368, 0.001368, 0.001368, 0.001368, 0.001368, 0.001368, 0.001368, 0.001368, 0.001368, 0.001368, 0.001368, 0.001368, 0.001368, 0.001368, 0.001368, 0.001368, 0.001368, 0.001368, 0.001368, 0.001368, 0.001368, 0.001368, 0.001368, 0.001368, 0.001368, 0.001368, 0.001368, 0.001368, 0.001368, 0.001368, 0.001368, 0.001368, 0.001368, 0.001368, 0.001368, 0.001368, 0.001368, 0.001368, 0.001368, 0.001368, 0.001368, 0.001368, 0.9568, 0.228, 0.9638, 0.4965, 0.7894, 0.4965, 0.7859, 0.221, 0.001368, 0.001368, 0.001368, 0.001368, 0.001368, 0.001368, 0.001368, 0.001368, 0.001368, 0.001368, 0.001368, 0.001368, 0.001368, 0.001368, 0.001368, 0.001368, 0.001368, 0.001368, 0.001368, 0.001368, 0.001368, 0.001368, 0.001368, 0.001368, 0.001368, 0.001368, 0.001368, 0.001368, 0.001368, 0.001368, 0.001368, 0.001368, 0.001368, 0.001368, 0.001368, 0.001368, 0.001368, 0.001368, 0.001368, 0.001368, 0.001368, 0.001368, 0.001368, 0.001368, 0.001368, 0.001368, 0.001368, 0.001368, 0.001368, 0.001368, 0.001368, 0.001368, 0.001368, 0.001368, 0.001368, 0.001368, 0.001368, 0.001368, 0.001368, 0.001368, 0.001368, 0.001368, 0.001368, 0.001368, 0.001368, 0.001368, 0.001368, 0.001368, 0.001368, 0.001368, 0.001368, 0.001368, 0.001368, 0.001368, 0.001368, 0.001368, 0.001368, 0.001368, 0.001368, 0.001368, 0.001368, 0.001368, 0.001368, 0.001368, 0.001368, 0.001368, 0.001368, 0.001368, 0.2141, 0.8731, 0.2176, 0.8382, 0.2176, 0.8382, 0.2141, 0.8731, 0.4233, 0.7511, 0.3989, 0.7371, 0.3989, 0.7371, 0.4233, 0.7511, 0.001368, 0.001368, 0.001368, 0.001368, 0.001368, 0.001368, 0.001368, 0.001368, 0.1478, -0.005606, 0.1792, -0.005606, 0.1792, 1.006, 0.1478, 1.006, 0.1304, 0.2768, 0.1548, 0.2768, 0.1548, 0.2768, 0.1304, 0.2768, 0.001368, 0.001368, 0.001368, 0.001368, 0.001368, 0.001368, 0.001368, 0.001368, 0.9603, 0.5941, 0.7127, 0.8208, 0.03275, 0.1862, 0.7127, 0.8208, 0.02926, 0.8661, 0.03275, 0.1862, 0.9603, 0.5941, 0.03275, 0.1862, 1.054, 0.1862, 0.7371, 0.8313, 0.8313, 0.9986, 0.02926, 0.8661, 0.8243, 0.9951, 1.152, 0.9951, 1.149, 0.8975, 0.7336, 0.8278, 0.9603, 0.5941, 1.054, 0.1862, 1.054, 0.4721, 0.9603, 0.5941, 1.054, 0.4721, 1.194, 0.5384, 1.18, 0.5767, 0.9603, 0.5941, 1.194, 0.5384, 1.18, 0.5767, 1.194, 0.5384, 1.194, 0.5697, 0.7127, 0.8208, 0.7371, 0.8313, 0.02926, 0.8661, 0.03972, 0.5941, 0.9672, 0.1862, 0.2873, 0.8208, 0.2873, 0.8208, 0.9672, 0.1862, 0.9707, 0.8661, 0.03972, 0.5941, -0.05442, 0.1862, 0.9672, 0.1862, 0.2629, 0.8313, 0.9707, 0.8661, 0.1687, 0.9986, -0.1486, 0.8975, -0.1521, 0.9951, 0.1757, 0.9951, 0.2664, 0.8278, 0.03972, 0.5941, -0.05442, 0.4721, -0.05442, 0.1862, 0.03972, 0.5941, -0.1939, 0.5384, -0.05442, 0.4721, -0.18, 0.5767, -0.1939, 0.5384, 0.03972, 0.5941, 0.2873, 0.8208, 0.9707, 0.8661, 0.2629, 0.8313, -0.18, 0.5767, -0.1939, 0.5697, -0.1939, 0.5384, 0.1722, 0.001368, 0.1025, 0.001368, 0.1025, 2.997, 0.1722, 2.997, 0.3989, 0.7371, 0.371, 0.7371, 0.371, 0.7371, 0.3989, 0.7371, 0.4059, 2.997, 0.4268, 2.997, 0.4268, 0.001368, 0.4059, 0.001368, 0.8313, 2.997, 0.8208, 2.997, 0.8208, 0.001368, 0.8313, 0.001368, 0.8626, 2.997, 0.9951, 2.997, 0.9951, 0.001368, 0.8626, 0.001368, 0.001368, 0.001368, 0.001368, 0.001368, 0.001368, 0.001368, 0.001368, 0.001368, 0.9986, 0.9986, 0.001368, 0.9986, 0.001368, 0.001368, 0.9986, 0.001368, 0.001368, 0.001368, 0.001368, 0.001368, 0.001368, 0.001368, 0.001368, 0.001368, -0.01955, -0.005606, 0.1478, -0.005606, 0.1478, 1.006, -0.01955, 1.006, 0.7615, 1.006, 0.1757, 1.006, 0.1757, -0.005606, 0.7615, -0.005606, 0.1304, 0.7336, 0.1548, 0.7336, 0.1548, 0.7336, 0.1304, 0.7336, 0.1025, 0.001368, 0.004854, 0.001368, 0.004854, 2.997, 0.1025, 2.997, 0.4337, 2.997, 0.4616, 2.997, 0.4616, 0.001368, 0.4337, 0.001368, 0.05367, 0.5941, 0.2908, 0.8208, 0.9463, 0.1897, 0.2908, 0.8208, 0.9463, 0.8626, 0.9463, 0.1897, 0.05367, 0.5941, 0.9463, 0.1897, -0.04048, 0.1897, 0.2664, 0.8278, 0.1757, 0.9951, 0.9463, 0.8626, 0.001368, 0.001368, 0.001368, 0.001368, 0.001368, 0.001368, 0.001368, 0.001368, 0.05367, 0.5941, -0.04048, 0.1897, -0.04048, 0.4721, 0.05367, 0.5941, -0.04048, 0.4721, -0.173, 0.5384, -0.159, 0.5732, 0.05367, 0.5941, -0.173, 0.5384, -0.159, 0.5732, -0.173, 0.5384, -0.173, 0.5663, 0.2908, 0.8208, 0.2664, 0.8278, 0.9463, 0.8626, 0.9463, 0.5941, 0.05367, 0.1897, 0.7092, 0.8208, 0.7092, 0.8208, 0.05367, 0.1897, 0.05367, 0.8626, 0.9463, 0.5941, 1.04, 0.1897, 0.05367, 0.1897, 0.7336, 0.8278, 0.05367, 0.8626, 0.8243, 0.9951, 0.1687, 0.9986, -0.173, 0.9986, -0.1695, 0.901, 0.2629, 0.8313, 0.9463, 0.5941, 1.04, 0.4721, 1.04, 0.1897, 0.9463, 0.5941, 1.173, 0.5384, 1.04, 0.4721, 1.159, 0.5732, 1.173, 0.5384, 0.9463, 0.5941, 0.7092, 0.8208, 0.05367, 0.8626, 0.7336, 0.8278, 1.159, 0.5732, 1.173, 0.5663, 1.173, 0.5384, 0.5941, 2.997, 0.5767, 2.997, 0.5767, 0.001368, 0.5941, 0.001368, 0.4616, 2.997, 0.5279, 2.997, 0.5279, 0.001368, 0.4616, 0.001368, 0.5697, 0.001368, 0.5767, 0.001368, 0.5767, 2.997, 0.5697, 2.997, 0.4337, 0.001368, 0.4268, 0.001368, 0.4268, 2.997, 0.4337, 2.997, 0.1722, 2.997, 0.1792, 2.997, 0.1792, 0.001368, 0.1722, 0.001368, 0.1897, 2.997, 0.8626, 2.997, 0.8626, 0.001368, 0.1897, 0.001368, 0.001368, 0.001368, 0.001368, 0.001368, 0.001368, 0.001368, 0.001368, 0.001368, 0.001368, 0.001368, 0.001368, 0.001368, 0.001368, 0.001368, 0.001368, 0.001368, 0.8208, 2.997, 0.5941, 2.997, 0.5941, 0.001368, 0.8208, 0.001368, 0.001368, 0.001368, 0.001368, 0.001368, 0.001368, 0.001368, 0.001368, 0.001368, 0.1304, 0.9394, 0.1548, 0.9394, 0.1548, 0.9394, 0.1304, 0.9394, 0.5279, 2.997, 0.8103, 2.997, 0.8103, 0.001368, 0.5279, 0.001368, 0.3152, 0.8766, 0.3257, 0.908, 0.3257, 0.908, 0.3152, 0.8766])
me_rainbow.materials.append(mat_rainbowmarqueeart)
me_rainbow.materials.append(mat_rainbowmonitorart)
me_rainbow.materials.append(mat_rainbowblack)
me_rainbow.materials.append(mat_rainbowbezelart)
me_rainbow.materials.append(mat_rainbowbuttoncolours)
me_rainbow.materials.append(mat_rainbowcoindoorart)
me_rainbow.materials.append(mat_rainbowcpoart)
me_rainbow.materials.append(mat_rainbowbuttonred)
me_rainbow.materials.append(mat_rainbowjoystickstemblack)
me_rainbow.materials.append(mat_rainbowsideleftout)
me_rainbow.materials.append(mat_rainbowsideleftin)
me_rainbow.materials.append(mat_rainbowtmoldleft)
me_rainbow.materials.append(mat_rainbowsiderightin)
me_rainbow.materials.append(mat_rainbowsiderightout)
me_rainbow.materials.append(mat_rainbowtmoldright)
me_rainbow.use_remesh_fix_poles = True
me_rainbow.use_remesh_preserve_attributes = False
me_rainbow.update()

# ---- objects
ob_rainbow = bpy.data.objects.new('rainbow', me_rainbow)

# ---- transforms, parenting, visibility, modifiers, constraints
ob_rainbow.location = (-0.01078, -0.2488, 1.017)
ob_rainbow.rotation_euler = (1.571, 0.0, 0.0)
_m = ob_rainbow.modifiers.new('Auto Smooth', 'NODES')
_m.node_group = ng_auto_smooth
_gi = [s.identifier for s in ng_auto_smooth.interface.items_tree if s.item_type == 'SOCKET' and s.in_out == 'INPUT']
_m[_gi[1]] = 1.047  # Angle
_m = ob_rainbow.modifiers.new('WeightedNormal', 'WEIGHTED_NORMAL')
_m.keep_sharp = True

# ---- collection membership
scene.collection.objects.link(ob_rainbow)

# ---- scene / render settings (as saved in the file)
scene.frame_start = 1; scene.frame_end = 250; scene.frame_set(1)
scene.render.engine = 'BLENDER_EEVEE_NEXT'
scene.cycles.use_denoising = False
scene.cycles.samples = 128
scene.cycles.sampling_pattern = 'TABULATED_SOBOL'
scene.cycles.use_adaptive_sampling = False
scene.cycles.use_light_tree = False
scene.view_settings.view_transform = 'Filmic'
bpy.context.view_layer.update()

# ---- added for rendering (the .blend has no active camera and no usable light): camera, sun
cam_auto = bpy.data.cameras.new('AutoCamera')
cam_auto.lens = 50.0
cam_auto.sensor_width = 36.0
cam_auto.clip_end = 1000.0
ob_auto_camera = bpy.data.objects.new('AutoCamera', cam_auto)
scene.collection.objects.link(ob_auto_camera)
ob_auto_camera.location = (1.93667, -2.37549, 2.47619)
ob_auto_camera.rotation_euler = (1.09748, -7.21219e-08, 0.694738)
scene.camera = ob_auto_camera
light_auto_sun = bpy.data.lights.new('AutoSun', 'SUN')
light_auto_sun.energy = 3.0
light_auto_sun.angle = 0.0523599
ob_auto_sun = bpy.data.objects.new('AutoSun', light_auto_sun)
scene.collection.objects.link(ob_auto_sun)
ob_auto_sun.rotation_euler = (0.872665, 0.174533, 0.523599)
bpy.context.view_layer.update()
